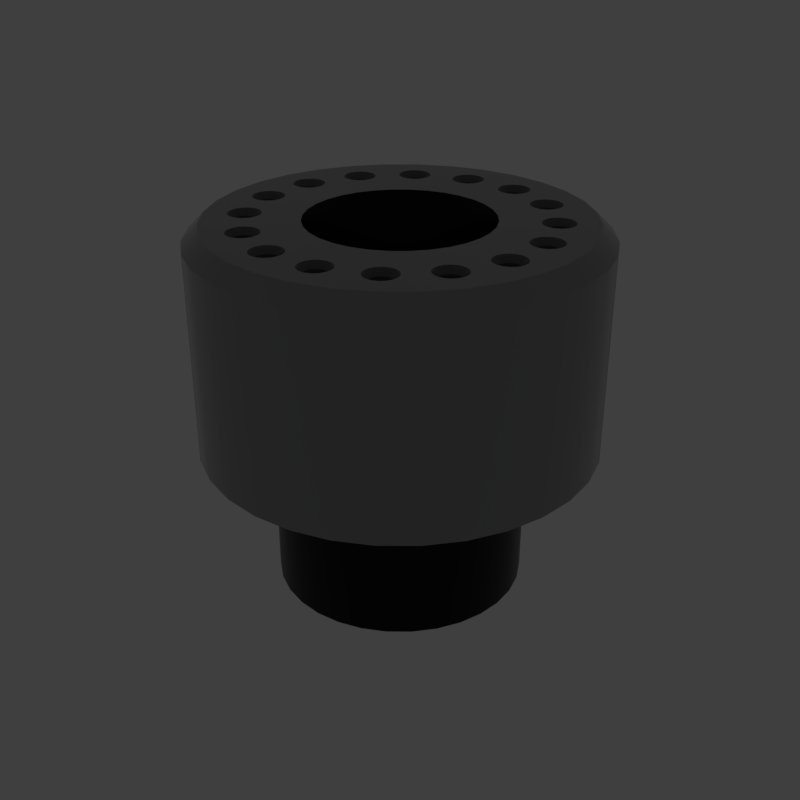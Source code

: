 # Source: basic_ringholes.blend  (saved by Blender 2.79.6; exported with 4.5.12 LTS)
import bpy
from mathutils import Matrix  # noqa: F401  (used for matrix-valued properties, if any)

bpy.ops.wm.read_factory_settings(use_empty=True)
scene = bpy.context.scene
scene.name = 'main'

# ---- collections
col_collection_1 = bpy.data.collections.new('Collection 1'); scene.collection.children.link(col_collection_1)

# ---- materials (node trees are filled in below, after node groups)
mat_prox_alum_001 = bpy.data.materials.new('prox_alum.001')
mat_prox_alum_001.alpha_threshold = 0.0
mat_prox_alum_001.diffuse_color = (0.1933, 0.1933, 0.1933, 1.0)
mat_prox_alum_001.roughness = 0.5
mat_prox_kevlar_001 = bpy.data.materials.new('prox_kevlar.001')
mat_prox_kevlar_001.alpha_threshold = 0.0
mat_prox_kevlar_001.diffuse_color = (0.03737, 0.03737, 0.03737, 1.0)
mat_prox_kevlar_001.roughness = 0.5
mat_prox_easy_spec_001 = bpy.data.materials.new('prox_easy_spec.001')
mat_prox_easy_spec_001.alpha_threshold = 0.0
mat_prox_easy_spec_001.diffuse_color = (0.2791, 0.2791, 0.2791, 1.0)
mat_prox_easy_spec_001.roughness = 0.5
mat_prox_soap_001 = bpy.data.materials.new('prox_soap.001')
mat_prox_soap_001.alpha_threshold = 0.0
mat_prox_soap_001.diffuse_color = (0.8, 0.5447, 0.3018, 1.0)
mat_prox_soap_001.roughness = 0.5
mat_prox_emission_001 = bpy.data.materials.new('prox_emission.001')
mat_prox_emission_001.alpha_threshold = 0.0
mat_prox_emission_001.diffuse_color = (0.3973, 0.7023, 0.9681, 1.0)
mat_prox_emission_001.roughness = 0.5

# ---- node groups
ng_auto_smooth = bpy.data.node_groups.new('Auto Smooth', 'GeometryNodeTree')
_s = ng_auto_smooth.interface.new_socket(name='Geometry', in_out='OUTPUT', socket_type='NodeSocketGeometry')
_s = ng_auto_smooth.interface.new_socket(name='Geometry', in_out='INPUT', socket_type='NodeSocketGeometry')
_s = ng_auto_smooth.interface.new_socket(name='Angle', in_out='INPUT', socket_type='NodeSocketFloat')
_s.subtype = 'ANGLE'
_s.min_value = 0.0
_s.max_value = 3.142
ng_auto_smooth.is_modifier = True
_N = ng_auto_smooth.nodes; _L = ng_auto_smooth.links
n0 = _N.new('NodeGroupOutput'); n0.name = 'Group Output'; n0.location = (480, -100)
n1 = _N.new('NodeGroupInput'); n1.name = 'Group Input'; n1.location = (-420, -300)
n2 = _N.new('NodeGroupInput'); n2.name = 'Group Input.001'; n2.location = (-60, -100)
n3 = _N.new('GeometryNodeSetShadeSmooth'); n3.name = 'Set Shade Smooth'; n3.location = (120, -100)
n3.domain = 'EDGE'
n4 = _N.new('GeometryNodeSetShadeSmooth'); n4.name = 'Set Shade Smooth.001'; n4.location = (300, -100)
n5 = _N.new('GeometryNodeInputMeshEdgeAngle'); n5.name = 'Edge Angle'; n5.location = (-420, -220)
n6 = _N.new('GeometryNodeInputEdgeSmooth'); n6.name = 'Is Edge Smooth'; n6.location = (-60, -160)
n7 = _N.new('GeometryNodeInputShadeSmooth'); n7.name = 'Is Face Smooth'; n7.location = (-240, -340)
n8 = _N.new('FunctionNodeBooleanMath'); n8.name = 'Boolean Math'; n8.location = (-60, -220)
n9 = _N.new('FunctionNodeCompare'); n9.name = 'Compare'; n9.location = (-240, -180)
n9.operation = 'LESS_EQUAL'
_L.new(n5.outputs[0], n9.inputs[0])
_L.new(n4.outputs[0], n0.inputs[0])
_L.new(n1.outputs[1], n9.inputs[1])
_L.new(n9.outputs[0], n8.inputs[0])
_L.new(n7.outputs[0], n8.inputs[1])
_L.new(n2.outputs[0], n3.inputs[0])
_L.new(n6.outputs[0], n3.inputs[1])
_L.new(n3.outputs[0], n4.inputs[0])
_L.new(n8.outputs[0], n3.inputs[2])
n0.is_active_output = True

# ---- material node trees
mat_prox_alum_001.use_nodes = True; mat_prox_alum_001.node_tree.nodes.clear()
_N = mat_prox_alum_001.node_tree.nodes; _L = mat_prox_alum_001.node_tree.links
n0 = _N.new('ShaderNodeOutputMaterial'); n0.name = 'Material Output'; n0.location = (300, 300)
n1 = _N.new('ShaderNodeBsdfPrincipled'); n1.name = 'Principled BSDF'; n1.location = (10, 300)
n1.width = 150
n1.subsurface_method = 'BURLEY'
n1.inputs[0].default_value = (0.3217, 0.3217, 0.3217, 1.0)
n1.inputs[1].default_value = 1.0
n1.inputs[2].default_value = 0.1633
n1.inputs[3].default_value = 1.45
n1.inputs[9].default_value = (1.0, 1.0, 1.0)
n1.inputs[13].default_value = 0.119
n1.inputs[15].default_value = 0.7959
n1.inputs[16].default_value = 0.8299
n1.inputs[24].default_value = 0.1605
_L.new(n1.outputs[0], n0.inputs[0])
n0.is_active_output = True
mat_prox_kevlar_001.use_nodes = True; mat_prox_kevlar_001.node_tree.nodes.clear()
_N = mat_prox_kevlar_001.node_tree.nodes; _L = mat_prox_kevlar_001.node_tree.links
n0 = _N.new('ShaderNodeOutputMaterial'); n0.name = 'Material Output'; n0.location = (300, 300)
n1 = _N.new('ShaderNodeBsdfPrincipled'); n1.name = 'Principled BSDF'; n1.location = (10, 300)
n1.width = 150
n1.subsurface_method = 'BURLEY'
n1.inputs[0].default_value = (0.0, 0.0, 0.0, 1.0)
n1.inputs[2].default_value = 0.3401
n1.inputs[3].default_value = 1.45
n1.inputs[9].default_value = (1.0, 1.0, 1.0)
n1.inputs[13].default_value = 0.2143
_L.new(n1.outputs[0], n0.inputs[0])
n0.is_active_output = True
mat_prox_easy_spec_001.use_nodes = True; mat_prox_easy_spec_001.node_tree.nodes.clear()
_N = mat_prox_easy_spec_001.node_tree.nodes; _L = mat_prox_easy_spec_001.node_tree.links
n0 = _N.new('ShaderNodeOutputMaterial'); n0.name = 'Material Output'; n0.location = (300, 300)
n1 = _N.new('ShaderNodeBsdfPrincipled'); n1.name = 'Principled BSDF'; n1.location = (10, 300)
n1.width = 150
n1.subsurface_method = 'BURLEY'
n1.inputs[0].default_value = (0.1372, 0.1372, 0.1372, 1.0)
n1.inputs[2].default_value = 0.2245
n1.inputs[3].default_value = 1.45
n1.inputs[9].default_value = (1.0, 1.0, 1.0)
n1.inputs[13].default_value = 0.09864
n1.inputs[19].default_value = 0.25
_L.new(n1.outputs[0], n0.inputs[0])
n0.is_active_output = True
mat_prox_soap_001.use_nodes = True; mat_prox_soap_001.node_tree.nodes.clear()
_N = mat_prox_soap_001.node_tree.nodes; _L = mat_prox_soap_001.node_tree.links
n0 = _N.new('ShaderNodeOutputMaterial'); n0.name = 'Material Output'; n0.location = (300, 300)
n1 = _N.new('ShaderNodeLayerWeight'); n1.name = 'Layer Weight'; n1.location = (-554, 262)
n2 = _N.new('ShaderNodeValToRGB'); n2.name = 'ColorRamp'; n2.location = (-400, 254)
n2.color_ramp.interpolation = 'B_SPLINE'
while len(n2.color_ramp.elements) > 1: n2.color_ramp.elements.remove(n2.color_ramp.elements[-1])
n2.color_ramp.elements[0].position = 0.0; n2.color_ramp.elements[0].color = (1.0, 0.0, 0.2363, 1.0)
_e = n2.color_ramp.elements.new(0.1477); _e.color = (0.0, 0.1135, 0.6103, 1.0)
_e = n2.color_ramp.elements.new(0.2773); _e.color = (0.2081, 0.332, 0.6265, 1.0)
_e = n2.color_ramp.elements.new(0.5); _e.color = (0.5089, 0.1741, 0.6181, 1.0)
_e = n2.color_ramp.elements.new(0.6818); _e.color = (0.7544, 0.04821, 0.0, 1.0)
_e = n2.color_ramp.elements.new(0.8511); _e.color = (0.336, 0.5043, 0.1917, 1.0)
_e = n2.color_ramp.elements.new(1.0); _e.color = (0.01772, 0.3483, 1.0, 1.0)
n3 = _N.new('ShaderNodeMix'); n3.name = 'Mix'; n3.location = (-80, 218)
n3.data_type = 'RGBA'
n3.inputs[0].default_value = 0.7909
n4 = _N.new('ShaderNodeBsdfPrincipled'); n4.name = 'Principled BSDF.001'; n4.location = (140, 300)
n4.width = 150
n4.subsurface_method = 'BURLEY'
n4.inputs[2].default_value = 0.0
n4.inputs[3].default_value = 1.45
n4.inputs[9].default_value = (1.0, 1.0, 1.0)
n4.inputs[18].default_value = 1.0
n4.inputs[19].default_value = 0.25
_L.new(n1.outputs[1], n2.inputs[0])
_L.new(n2.outputs[0], n3.inputs[6])
_L.new(n3.outputs[2], n4.inputs[0])
_L.new(n4.outputs[0], n0.inputs[0])
n0.is_active_output = True
mat_prox_emission_001.use_nodes = True; mat_prox_emission_001.node_tree.nodes.clear()
_N = mat_prox_emission_001.node_tree.nodes; _L = mat_prox_emission_001.node_tree.links
n0 = _N.new('ShaderNodeOutputMaterial'); n0.name = 'Material Output'; n0.location = (446, 300)
n1 = _N.new('ShaderNodeEmission'); n1.name = 'Emission'; n1.location = (156, 300)
n1.inputs[1].default_value = 4.0
n2 = _N.new('ShaderNodeLayerWeight'); n2.name = 'Layer Weight'; n2.location = (-631, 360)
n3 = _N.new('ShaderNodeValToRGB'); n3.name = 'ColorRamp'; n3.location = (-450, 370)
n3.color_ramp.interpolation = 'B_SPLINE'
while len(n3.color_ramp.elements) > 1: n3.color_ramp.elements.remove(n3.color_ramp.elements[-1])
n3.color_ramp.elements[0].position = 0.1864; n3.color_ramp.elements[0].color = (1.0, 0.02556, 0.0, 1.0)
_e = n3.color_ramp.elements.new(0.8045); _e.color = (1.0, 0.2244, 0.007333, 1.0)
_e = n3.color_ramp.elements.new(0.9909); _e.color = (1.0, 1.0, 1.0, 1.0)
n4 = _N.new('ShaderNodeMix'); n4.name = 'Mix'; n4.location = (-92, 333)
n4.data_type = 'RGBA'
n4.blend_type = 'COLOR'
n4.inputs[0].default_value = 0.8273
_L.new(n2.outputs[1], n3.inputs[0])
_L.new(n1.outputs[0], n0.inputs[0])
_L.new(n4.outputs[2], n1.inputs[0])
_L.new(n3.outputs[0], n4.inputs[7])
n0.is_active_output = True

# ---- world
world_world = bpy.data.worlds.new('World'); scene.world = world_world
world_world.use_nodes = True; world_world.node_tree.nodes.clear()
_N = world_world.node_tree.nodes; _L = world_world.node_tree.links
n0 = _N.new('ShaderNodeOutputWorld'); n0.name = 'World Output'; n0.location = (300, 300)
n1 = _N.new('ShaderNodeBackground'); n1.name = 'Background'; n1.location = (10, 300)
n1.inputs[0].default_value = (0.05, 0.05, 0.05, 1.0)
_L.new(n1.outputs[0], n0.inputs[0])
n0.is_active_output = True
world_world.use_sun_shadow = False
world_world.sun_shadow_jitter_overblur = 0.0

# ---- meshes
me_basic_ringholes = bpy.data.meshes.new('basic_ringholes')
me_basic_ringholes.from_pydata([(0.0, 0.327, 0.0), (-0.0638, 0.3207, 0.0), (-0.1251, 0.3021, 0.0), (-0.1817, 0.2719, 0.0), (-0.2312, 0.2312, 0.0), (-0.2719, 0.1817, 0.0), (-0.3021, 0.1251, 0.0), (-0.3207, 0.0638, 0.0), (-0.327, 2.469e-08, 0.0), (-0.3207, -0.0638, 0.0), (-0.3021, -0.1251, 0.0), (-0.2719, -0.1817, 0.0), (-0.2312, -0.2312, 0.0), (-0.1817, -0.2719, 0.0), (-0.1251, -0.3021, 0.0), (-0.0638, -0.3207, 0.0), (1.066e-07, -0.327, 0.0), (0.0638, -0.3207, 0.0), (0.1251, -0.3021, 0.0), (0.1817, -0.2719, 0.0), (0.2312, -0.2312, 0.0), (0.2719, -0.1817, 0.0), (0.3021, -0.1251, 0.0), (0.3207, -0.0638, 0.0), (0.327, 3.158e-07, 0.0), (0.3207, 0.0638, 0.0), (0.3021, 0.1251, 0.0), (0.2719, 0.1817, 0.0), (0.2312, 0.2312, 0.0), (0.1817, 0.2719, 0.0), (0.1251, 0.3021, 0.0), (0.0638, 0.3207, 0.0), (-2.101e-08, 0.1479, 0.3663), (-0.02886, 0.1451, 0.3663), (-0.05662, 0.1367, 0.3663), (-0.08219, 0.123, 0.3663), (-0.1046, 0.1046, 0.3663), (-0.123, 0.08219, 0.3663), (-0.1367, 0.05662, 0.3663), (-0.1451, 0.02886, 0.3663), (-0.1479, 6.675e-08, 0.3663), (-0.1451, -0.02886, 0.3663), (-0.1367, -0.05662, 0.3663), (-0.123, -0.08219, 0.3663), (-0.1046, -0.1046, 0.3663), (-0.08219, -0.123, 0.3663), (-0.05662, -0.1367, 0.3663), (-0.02886, -0.1451, 0.3663), (2.719e-08, -0.1479, 0.3663), (0.02886, -0.1451, 0.3663), (0.05662, -0.1367, 0.3663), (0.08219, -0.123, 0.3663), (0.1046, -0.1046, 0.3663), (0.123, -0.08219, 0.3663), (0.1367, -0.05662, 0.3663), (0.1451, -0.02886, 0.3663), (0.1479, 1.984e-07, 0.3663), (0.1451, 0.02886, 0.3663), (0.1367, 0.05662, 0.3663), (0.123, 0.08219, 0.3663), (0.1046, 0.1046, 0.3663), (0.08219, 0.123, 0.3663), (0.05662, 0.1367, 0.3663), (0.02886, 0.1451, 0.3663), (-1.424e-08, 0.2071, 0.0), (-0.0404, 0.2031, 0.0), (-0.07924, 0.1913, 0.0), (-0.115, 0.1722, 0.0), (-0.1464, 0.1464, 0.0), (-0.1722, 0.115, 0.0), (-0.1913, 0.07924, 0.0), (-0.2031, 0.0404, 0.0), (-0.2071, 4.981e-08, 0.0), (-0.2031, -0.0404, 0.0), (-0.1913, -0.07924, 0.0), (-0.1722, -0.115, 0.0), (-0.1464, -0.1464, 0.0), (-0.115, -0.1722, 0.0), (-0.07924, -0.1913, 0.0), (-0.0404, -0.2031, 0.0), (5.323e-08, -0.2071, 0.0), (0.0404, -0.2031, 0.0), (0.07924, -0.1913, 0.0), (0.115, -0.1722, 0.0), (0.1464, -0.1464, 0.0), (0.1722, -0.115, 0.0), (0.1913, -0.07924, 0.0), (0.2031, -0.0404, 0.0), (0.2071, 2.341e-07, 0.0), (0.2031, 0.0404, 0.0), (0.1913, 0.07924, 0.0), (0.1722, 0.115, 0.0), (0.1464, 0.1464, 0.0), (0.115, 0.1722, 0.0), (0.07924, 0.1913, 0.0), (0.0404, 0.2031, 0.0), (-1.424e-08, 0.2071, -0.2457), (-0.0404, 0.2031, -0.2457), (-0.07924, 0.1913, -0.2457), (-0.115, 0.1722, -0.2457), (-0.1464, 0.1464, -0.2457), (-0.1722, 0.115, -0.2457), (-0.1913, 0.07924, -0.2457), (-0.2031, 0.0404, -0.2457), (-0.2071, 4.981e-08, -0.2457), (-0.2031, -0.0404, -0.2457), (-0.1913, -0.07924, -0.2457), (-0.1722, -0.115, -0.2457), (-0.1464, -0.1464, -0.2457), (-0.115, -0.1722, -0.2457), (-0.07924, -0.1913, -0.2457), (-0.0404, -0.2031, -0.2457), (5.323e-08, -0.2071, -0.2457), (0.0404, -0.2031, -0.2457), (0.07924, -0.1913, -0.2457), (0.115, -0.1722, -0.2457), (0.1464, -0.1464, -0.2457), (0.1722, -0.115, -0.2457), (0.1913, -0.07924, -0.2457), (0.2031, -0.0404, -0.2457), (0.2071, 2.341e-07, -0.2457), (0.2031, 0.0404, -0.2457), (0.1913, 0.07924, -0.2457), (0.1722, 0.115, -0.2457), (0.1464, 0.1464, -0.2457), (0.115, 0.1722, -0.2457), (0.07924, 0.1913, -0.2457), (0.0404, 0.2031, -0.2457), (-2.474e-08, 0.1112, 0.2657), (-0.02169, 0.109, 0.2657), (-0.04254, 0.1027, 0.2657), (-0.06176, 0.09243, 0.2657), (-0.07861, 0.07861, 0.2657), (-0.09243, 0.06176, 0.2657), (-0.1027, 0.04254, 0.2657), (-0.109, 0.02169, 0.2657), (-0.1112, 7.622e-08, 0.2657), (-0.109, -0.02169, 0.2657), (-0.1027, -0.04254, 0.2657), (-0.09243, -0.06176, 0.2657), (-0.07861, -0.07861, 0.2657), (-0.06176, -0.09243, 0.2657), (-0.04254, -0.1027, 0.2657), (-0.02169, -0.109, 0.2657), (1.148e-08, -0.1112, 0.2657), (0.02169, -0.109, 0.2657), (0.04254, -0.1027, 0.2657), (0.06176, -0.09243, 0.2657), (0.07861, -0.07861, 0.2657), (0.09243, -0.06176, 0.2657), (0.1027, -0.04254, 0.2657), (0.109, -0.02169, 0.2657), (0.1112, 1.752e-07, 0.2657), (0.109, 0.02169, 0.2657), (0.1027, 0.04254, 0.2657), (0.09243, 0.06176, 0.2657), (0.07861, 0.07861, 0.2657), (0.06176, 0.09243, 0.2657), (0.04254, 0.1027, 0.2657), (0.02169, 0.109, 0.2657), (-2.698e-08, 0.07649, 0.2657), (-0.01492, 0.07502, 0.2657), (-0.02927, 0.07067, 0.2657), (-0.0425, 0.0636, 0.2657), (-0.05409, 0.05409, 0.2657), (-0.0636, 0.0425, 0.2657), (-0.07067, 0.02927, 0.2657), (-0.07502, 0.01492, 0.2657), (-0.07649, 8.49e-08, 0.2657), (-0.07502, -0.01492, 0.2657), (-0.07067, -0.02927, 0.2657), (-0.0636, -0.0425, 0.2657), (-0.05409, -0.05409, 0.2657), (-0.0425, -0.0636, 0.2657), (-0.02927, -0.07067, 0.2657), (-0.01492, -0.07502, 0.2657), (-2.058e-09, -0.07649, 0.2657), (0.01492, -0.07502, 0.2657), (0.02927, -0.07067, 0.2657), (0.0425, -0.0636, 0.2657), (0.05409, -0.05409, 0.2657), (0.0636, -0.04249, 0.2657), (0.07067, -0.02927, 0.2657), (0.07502, -0.01492, 0.2657), (0.07649, 1.53e-07, 0.2657), (0.07502, 0.01492, 0.2657), (0.07067, 0.02927, 0.2657), (0.0636, 0.0425, 0.2657), (0.05409, 0.05409, 0.2657), (0.04249, 0.0636, 0.2657), (0.02927, 0.07067, 0.2657), (0.01492, 0.07502, 0.2657), (-0.01455, 0.06982, 0.2657), (-0.02837, 0.06035, 0.2657), (-0.04093, 0.04846, 0.2657), (-0.05176, 0.03459, 0.2657), (-0.06043, 0.01928, 0.2657), (-0.06661, 0.003115, 0.2657), (-0.07007, -0.01328, 0.2657), (0.001341, 0.06588, 0.2657), (-0.0121, 0.05408, 0.2657), (-0.02488, 0.04007, 0.2657), (-0.03651, 0.02439, 0.2657), (-0.04654, 0.007649, 0.2657), (-0.05459, -0.009519, 0.2657), (-0.06035, -0.02645, 0.2657), (0.0176, 0.05913, 0.2657), (0.005368, 0.04524, 0.2657), (-0.006944, 0.02953, 0.2657), (-0.01887, 0.01261, 0.2657), (-0.02994, -0.004886, 0.2657), (-0.03974, -0.02227, 0.2657), (-0.0479, -0.03889, 0.2657), (0.03339, 0.04997, 0.2657), (0.023, 0.03442, 0.2657), (0.01172, 0.01755, 0.2657), (-5.132e-08, 1.045e-07, 0.2657), (-0.01172, -0.01755, 0.2657), (-0.023, -0.03442, 0.2657), (-0.03339, -0.04997, 0.2657), (0.0479, 0.03889, 0.2657), (0.03974, 0.02227, 0.2657), (0.02994, 0.004887, 0.2657), (0.01887, -0.01261, 0.2657), (0.006944, -0.02953, 0.2657), (-0.005368, -0.04524, 0.2657), (-0.0176, -0.05913, 0.2657), (0.06035, 0.02645, 0.2657), (0.05459, 0.009519, 0.2657), (0.04654, -0.007649, 0.2657), (0.03651, -0.02439, 0.2657), (0.02488, -0.04007, 0.2657), (0.0121, -0.05408, 0.2657), (-0.001342, -0.06588, 0.2657), (0.07007, 0.01328, 0.2657), (0.06661, -0.003114, 0.2657), (0.06043, -0.01928, 0.2657), (0.05176, -0.03459, 0.2657), (0.04093, -0.04846, 0.2657), (0.02837, -0.06035, 0.2657), (0.01455, -0.06982, 0.2657), (0.2194, 0.09088, 0.3663), (0.1214, -0.2131, 0.3555), (0.116, -0.2079, 0.3555), (-0.09088, -0.2194, 0.3663), (-1.051e-08, 0.2375, 0.3663), (0.1131, -0.2011, 0.3555), (0.1679, 0.1679, 0.3663), (0.1129, -0.1937, 0.3555), (-0.09088, 0.2194, 0.3663), (0.1156, -0.1868, 0.3555), (6.687e-08, -0.2375, 0.3663), (0.1208, -0.1814, 0.3555), (0.09088, 0.2194, 0.3663), (0.1276, -0.1784, 0.3555), (-0.1679, 0.1679, 0.3663), (0.135, -0.1783, 0.3555), (0.09088, -0.2194, 0.3663), (0.142, -0.181, 0.3555), (0.1473, -0.1862, 0.3555), (-0.2194, 0.09088, 0.3663), (0.1679, -0.1679, 0.3663), (0.1503, -0.193, 0.3555), (0.1283, -0.2158, 0.3555), (-0.2375, 4.572e-08, 0.3663), (0.2194, -0.09088, 0.3663), (0.1504, -0.2004, 0.3555), (0.1477, -0.2073, 0.3555), (-0.2194, -0.09088, 0.3663), (0.2375, 2.571e-07, 0.3663), (0.1425, -0.2127, 0.3555), (0.1357, -0.2157, 0.3555), (-0.1679, -0.1679, 0.3663), (0.2187, 0.1469, 0.3663), (0.1819, 0.1533, 0.3663), (0.1754, 0.1165, 0.3663), (0.2123, 0.11, 0.3663), (0.2113, 0.154, 0.3663), (0.2016, 0.1577, 0.3663), (0.2229, 0.1374, 0.3663), (-0.1938, 0.1504, 0.3555), (-0.1868, 0.1477, 0.3555), (-0.1783, 0.1284, 0.3555), (0.1747, 0.1459, 0.3663), (0.171, 0.1362, 0.3663), (0.1913, 0.1575, 0.3663), (-0.1785, 0.1358, 0.3555), (-0.1861, 0.1161, 0.3555), (0.1828, 0.1093, 0.3663), (0.1925, 0.1056, 0.3663), (0.1712, 0.1259, 0.3663), (-0.2003, 0.1129, 0.3555), (-0.1929, 0.1131, 0.3555), (0.2194, 0.1175, 0.3663), (0.2231, 0.1271, 0.3663), (0.2028, 0.1058, 0.3663), (-0.181, 0.1214, 0.3555), (-0.1815, 0.1426, 0.3555), (-0.1174, -0.1748, 0.3663), (-0.154, -0.1828, 0.3663), (-0.146, -0.2193, 0.3663), (-0.1094, -0.2114, 0.3663), (-0.127, -0.171, 0.3663), (-0.1373, -0.1712, 0.3663), (-0.1099, -0.1819, 0.3663), (-0.2073, 0.1156, 0.3555), (-0.2126, 0.1207, 0.3555), (-0.2158, 0.135, 0.3555), (-0.1577, -0.1924, 0.3663), (-0.1575, -0.2027, 0.3663), (-0.1468, -0.1753, 0.3663), (-0.2156, 0.1275, 0.3555), (-0.208, 0.1473, 0.3555), (-0.1363, -0.2231, 0.3663), (-0.126, -0.2229, 0.3663), (-0.1534, -0.2122, 0.3663), (0.06498, 0.2291, 0.3555), (0.06485, 0.2365, 0.3555), (-0.1056, -0.2017, 0.3663), (-0.1058, -0.1914, 0.3663), (-0.1166, -0.2188, 0.3663), (-0.2131, 0.1419, 0.3555), (-0.2012, 0.1503, 0.3555), (-0.05199, 0.2583, 0.3663), (-0.07208, 0.2267, 0.3663), (-0.04049, 0.2066, 0.3663), (-0.02039, 0.2382, 0.3663), (-0.06144, 0.2541, 0.3663), (-0.06857, 0.2466, 0.3663), (-0.04166, 0.2585, 0.3663), (0.06227, 0.2222, 0.3555), (0.05711, 0.2168, 0.3555), (0.03595, 0.2164, 0.3555), (-0.06791, 0.2172, 0.3663), (-0.06044, 0.2101, 0.3663), (-0.07231, 0.237, 0.3663), (0.04287, 0.2137, 0.3555), (0.02762, 0.2284, 0.3555), (-0.03103, 0.2108, 0.3663), (-0.0239, 0.2182, 0.3663), (-0.05081, 0.2064, 0.3663), (0.0302, 0.2427, 0.3555), (0.02749, 0.2358, 0.3555), (-0.02456, 0.2476, 0.3663), (-0.03203, 0.2548, 0.3663), (-0.02016, 0.2279, 0.3663), (0.0306, 0.2216, 0.3555), (0.0503, 0.2138, 0.3555), (-0.05081, -0.2585, 0.3663), (-0.02016, -0.237, 0.3663), (-0.04166, -0.2064, 0.3663), (-0.07231, -0.2279, 0.3663), (-0.04049, -0.2583, 0.3663), (-0.03103, -0.2541, 0.3663), (-0.06044, -0.2548, 0.3663), (0.06187, 0.2433, 0.3555), (0.03536, 0.2481, 0.3555), (0.05652, 0.2485, 0.3555), (-0.02039, -0.2267, 0.3663), (-0.02456, -0.2172, 0.3663), (-0.0239, -0.2466, 0.3663), (0.0496, 0.2512, 0.3555), (0.02749, -0.2358, 0.3555), (-0.05199, -0.2066, 0.3663), (-0.06144, -0.2108, 0.3663), (-0.03203, -0.2101, 0.3663), (0.0306, -0.2216, 0.3555), (0.02763, -0.2284, 0.3555), (-0.07208, -0.2382, 0.3663), (-0.06791, -0.2476, 0.3663), (-0.06857, -0.2182, 0.3663), (0.0302, -0.2427, 0.3555), (0.04217, 0.2511, 0.3555), (0.1459, 0.2194, 0.3663), (0.1093, 0.2113, 0.3663), (0.1175, 0.1747, 0.3663), (0.154, 0.1828, 0.3663), (0.1362, 0.2231, 0.3663), (0.1259, 0.2229, 0.3663), (0.1533, 0.2123, 0.3663), (0.03595, -0.2164, 0.3555), (0.04287, -0.2137, 0.3555), (0.06227, -0.2222, 0.3555), (0.1056, 0.2016, 0.3663), (0.1058, 0.1913, 0.3663), (0.1165, 0.2187, 0.3663), (0.05711, -0.2168, 0.3555), (0.06485, -0.2365, 0.3555), (0.1271, 0.171, 0.3663), (0.1374, 0.1712, 0.3663), (0.11, 0.1819, 0.3663), (0.06187, -0.2433, 0.3555), (0.03536, -0.2481, 0.3555), (0.1577, 0.1925, 0.3663), (0.1575, 0.2028, 0.3663), (0.1469, 0.1754, 0.3663), (0.06498, -0.2291, 0.3555), (0.0503, -0.2138, 0.3555), (-0.1469, 0.2187, 0.3663), (-0.1533, 0.1819, 0.3663), (-0.1165, 0.1754, 0.3663), (-0.11, 0.2123, 0.3663), (-0.154, 0.2113, 0.3663), (-0.1577, 0.2016, 0.3663), (-0.1374, 0.2229, 0.3663), (0.05652, -0.2485, 0.3555), (0.0496, -0.2512, 0.3555), (-0.1161, 0.208, 0.3555), (-0.1459, 0.1747, 0.3663), (-0.1362, 0.171, 0.3663), (-0.1575, 0.1913, 0.3663), (-0.1214, 0.2131, 0.3555), (-0.1129, 0.1938, 0.3555), (-0.1093, 0.1828, 0.3663), (-0.1056, 0.1925, 0.3663), (-0.1259, 0.1712, 0.3663), (-0.1207, 0.1815, 0.3555), (-0.1156, 0.1868, 0.3555), (-0.1175, 0.2194, 0.3663), (-0.1271, 0.2231, 0.3663), (-0.1058, 0.2028, 0.3663), (-0.1131, 0.2012, 0.3555), (0.04217, -0.2511, 0.3555), (0.05092, -0.2585, 0.3663), (0.07229, -0.2278, 0.3663), (0.04156, -0.2064, 0.3663), (0.02018, -0.2371, 0.3663), (0.06053, -0.2547, 0.3663), (0.06797, -0.2476, 0.3663), (0.04059, -0.2583, 0.3663), (-0.1275, 0.1785, 0.3555), (-0.135, 0.1783, 0.3555), (-0.1503, 0.1929, 0.3555), (0.06852, -0.2181, 0.3663), (0.06135, -0.2107, 0.3663), (0.0721, -0.2381, 0.3663), (-0.1473, 0.1861, 0.3555), (-0.1504, 0.2003, 0.3555), (0.03194, -0.2102, 0.3663), (0.0245, -0.2173, 0.3663), (0.05188, -0.2066, 0.3663), (-0.1426, 0.2126, 0.3555), (-0.1477, 0.2073, 0.3555), (0.02395, -0.2467, 0.3663), (0.03112, -0.2542, 0.3663), (0.02037, -0.2268, 0.3663), (-0.1284, 0.2158, 0.3555), (-0.1419, 0.181, 0.3555), (0.05092, 0.2585, 0.3663), (0.02018, 0.2371, 0.3663), (0.04155, 0.2064, 0.3663), (0.07229, 0.2278, 0.3663), (0.04059, 0.2583, 0.3663), (0.03112, 0.2542, 0.3663), (0.06053, 0.2547, 0.3663), (-0.1358, 0.2156, 0.3555), (0.1504, 0.1938, 0.3555), (0.1358, 0.1785, 0.3555), (0.02037, 0.2268, 0.3663), (0.0245, 0.2173, 0.3663), (0.02395, 0.2467, 0.3663), (0.1426, 0.1815, 0.3555), (0.1214, 0.181, 0.3555), (0.05188, 0.2066, 0.3663), (0.06135, 0.2107, 0.3663), (0.03194, 0.2102, 0.3663), (0.1131, 0.1929, 0.3555), (0.1161, 0.1861, 0.3555), (0.0721, 0.2381, 0.3663), (0.06797, 0.2476, 0.3663), (0.06852, 0.2181, 0.3663), (0.1284, 0.1783, 0.3555), (0.1477, 0.1868, 0.3555), (-0.2194, 0.1459, 0.3663), (-0.2113, 0.1093, 0.3663), (-0.1747, 0.1175, 0.3663), (-0.1828, 0.154, 0.3663), (-0.2231, 0.1362, 0.3663), (-0.2229, 0.1259, 0.3663), (-0.2123, 0.1533, 0.3663), (0.1129, 0.2003, 0.3555), (0.1156, 0.2073, 0.3555), (0.1275, 0.2156, 0.3555), (-0.2016, 0.1056, 0.3663), (-0.1913, 0.1058, 0.3663), (-0.2187, 0.1165, 0.3663), (0.1503, 0.2012, 0.3555), (0.1419, 0.2131, 0.3555), (-0.171, 0.1271, 0.3663), (-0.1712, 0.1374, 0.3663), (-0.1819, 0.11, 0.3663), (-0.06483, -0.2366, 0.3555), (0.1473, 0.208, 0.3555), (-0.1925, 0.1577, 0.3663), (-0.2028, 0.1575, 0.3663), (-0.1754, 0.1469, 0.3663), (0.135, 0.2158, 0.3555), (0.1207, 0.2126, 0.3555), (0.1468, -0.2188, 0.3663), (0.1534, -0.1819, 0.3663), (0.1166, -0.1753, 0.3663), (0.1099, -0.2122, 0.3663), (0.154, -0.2113, 0.3663), (0.1577, -0.2017, 0.3663), (0.1373, -0.2229, 0.3663), (-0.065, -0.2291, 0.3555), (-0.06231, -0.2222, 0.3555), (-0.04294, -0.2137, 0.3555), (0.146, -0.1748, 0.3663), (0.1363, -0.171, 0.3663), (0.1575, -0.1914, 0.3663), (-0.05037, -0.2138, 0.3555), (-0.03064, -0.2215, 0.3555), (0.1094, -0.1828, 0.3663), (0.1056, -0.1924, 0.3663), (0.126, -0.1712, 0.3663), (-0.02747, -0.2357, 0.3555), (-0.02764, -0.2283, 0.3555), (0.1174, -0.2193, 0.3663), (0.127, -0.2231, 0.3663), (0.1058, -0.2027, 0.3663), (-0.03601, -0.2164, 0.3555), (-0.05717, -0.2168, 0.3555), (-0.2583, 0.05199, 0.3663), (-0.2382, 0.02039, 0.3663), (-0.2066, 0.04049, 0.3663), (-0.2267, 0.07208, 0.3663), (-0.2585, 0.04166, 0.3663), (-0.2548, 0.03203, 0.3663), (-0.2541, 0.06144, 0.3663), (-0.03016, -0.2427, 0.3555), (-0.06183, -0.2434, 0.3555), (-0.04953, -0.2512, 0.3555), (-0.2279, 0.02016, 0.3663), (-0.2182, 0.0239, 0.3663), (-0.2476, 0.02456, 0.3663), (-0.0421, -0.251, 0.3555), (-0.03064, 0.2434, 0.3555), (-0.2064, 0.05081, 0.3663), (-0.2101, 0.06044, 0.3663), (-0.2108, 0.03103, 0.3663), (-0.02747, 0.2291, 0.3555), (-0.02764, 0.2366, 0.3555), (-0.237, 0.07231, 0.3663), (-0.2466, 0.06857, 0.3663), (-0.2172, 0.06791, 0.3663), (-0.05646, -0.2485, 0.3555), (-0.0353, -0.248, 0.3555), (0.2193, -0.146, 0.3663), (0.2114, -0.1094, 0.3663), (0.1748, -0.1174, 0.3663), (0.1828, -0.1539, 0.3663), (0.2231, -0.1363, 0.3663), (0.2229, -0.126, 0.3663), (0.2122, -0.1534, 0.3663), (-0.03016, 0.2222, 0.3555), (-0.0353, 0.2168, 0.3555), (-0.05646, 0.2164, 0.3555), (0.2017, -0.1056, 0.3663), (0.1914, -0.1058, 0.3663), (0.2188, -0.1166, 0.3663), (-0.04953, 0.2137, 0.3555), (-0.06483, 0.2283, 0.3555), (0.171, -0.127, 0.3663), (0.1712, -0.1373, 0.3663), (0.1819, -0.1099, 0.3663), (-0.03601, 0.2485, 0.3555), (-0.065, 0.2357, 0.3555), (0.1924, -0.1577, 0.3663), (0.2027, -0.1575, 0.3663), (0.1753, -0.1468, 0.3663), (-0.06183, 0.2215, 0.3555), (-0.0421, 0.2138, 0.3555), (-0.2585, -0.05081, 0.3663), (-0.2279, -0.07231, 0.3663), (-0.2064, -0.04166, 0.3663), (-0.237, -0.02016, 0.3663), (-0.2548, -0.06044, 0.3663), (-0.2476, -0.06791, 0.3663), (-0.2583, -0.04049, 0.3663), (-0.06231, 0.2427, 0.3555), (-0.05717, 0.248, 0.3555), (-0.1129, -0.2004, 0.3555), (-0.2182, -0.06857, 0.3663), (-0.2108, -0.06144, 0.3663), (-0.2382, -0.07208, 0.3663), (-0.04294, 0.2512, 0.3555), (-0.1208, -0.2127, 0.3555), (-0.2101, -0.03203, 0.3663), (-0.2172, -0.02456, 0.3663), (-0.2066, -0.05199, 0.3663), (-0.135, -0.2158, 0.3555), (-0.1276, -0.2157, 0.3555), (-0.2466, -0.0239, 0.3663), (-0.2541, -0.03103, 0.3663), (-0.2267, -0.02039, 0.3663), (-0.1156, -0.2073, 0.3555), (-0.05037, 0.251, 0.3555), (0.2585, -0.05092, 0.3663), (0.2371, -0.02018, 0.3663), (0.2064, -0.04155, 0.3663), (0.2278, -0.07229, 0.3663), (0.2583, -0.04059, 0.3663), (0.2542, -0.03112, 0.3663), (0.2547, -0.06053, 0.3663), (-0.142, -0.2131, 0.3555), (-0.1473, -0.2079, 0.3555), (-0.1477, -0.1868, 0.3555), (0.2268, -0.02037, 0.3663), (0.2173, -0.0245, 0.3663), (0.2467, -0.02395, 0.3663), (-0.1504, -0.1937, 0.3555), (-0.1131, -0.193, 0.3555), (0.2066, -0.05188, 0.3663), (0.2107, -0.06135, 0.3663), (0.2102, -0.03194, 0.3663), (-0.1283, -0.1783, 0.3555), (-0.1357, -0.1784, 0.3555), (0.2381, -0.0721, 0.3663), (0.2476, -0.06797, 0.3663), (0.2181, -0.06852, 0.3663), (-0.1425, -0.1814, 0.3555), (-0.1503, -0.2011, 0.3555), (-0.2188, -0.1468, 0.3663), (-0.1819, -0.1534, 0.3663), (-0.1753, -0.1166, 0.3663), (-0.2122, -0.1099, 0.3663), (-0.2114, -0.154, 0.3663), (-0.2017, -0.1577, 0.3663), (-0.2229, -0.1373, 0.3663), (-0.1214, -0.181, 0.3555), (-0.116, -0.1862, 0.3555), (0.2012, 0.1131, 0.3555), (-0.1748, -0.146, 0.3663), (-0.171, -0.1363, 0.3663), (-0.1914, -0.1575, 0.3663), (0.208, 0.1161, 0.3555), (0.1868, 0.1156, 0.3555), (-0.1828, -0.1094, 0.3663), (-0.1924, -0.1056, 0.3663), (-0.1712, -0.126, 0.3663), (0.1785, 0.1275, 0.3555), (0.1815, 0.1207, 0.3555), (-0.2193, -0.1174, 0.3663), (-0.2231, -0.127, 0.3663), (-0.2027, -0.1058, 0.3663), (0.1938, 0.1129, 0.3555), (0.2131, 0.1214, 0.3555), (0.2583, 0.05188, 0.3663), (0.2268, 0.0721, 0.3663), (0.2066, 0.04059, 0.3663), (0.2381, 0.02037, 0.3663), (0.2542, 0.06135, 0.3663), (0.2467, 0.06852, 0.3663), (0.2585, 0.04156, 0.3663), (0.1783, 0.135, 0.3555), (0.181, 0.1419, 0.3555), (0.2158, 0.1284, 0.3555), (0.2173, 0.06797, 0.3663), (0.2102, 0.06053, 0.3663), (0.2371, 0.07229, 0.3663), (0.1929, 0.1503, 0.3555), (0.2073, 0.1477, 0.3555), (0.2107, 0.03112, 0.3663), (0.2181, 0.02395, 0.3663), (0.2064, 0.05092, 0.3663), (0.2156, 0.1358, 0.3555), (0.2126, 0.1426, 0.3555), (0.2476, 0.0245, 0.3663), (0.2547, 0.03194, 0.3663), (0.2278, 0.02018, 0.3663), (0.2003, 0.1504, 0.3555), (0.1861, 0.1473, 0.3555), (-0.248, 0.05717, 0.3555), (-0.251, 0.05037, 0.3555), (-0.2512, 0.04294, 0.3555), (-0.2485, 0.03601, 0.3555), (-0.2427, 0.06231, 0.3555), (-0.2434, 0.03064, 0.3555), (-0.2366, 0.02764, 0.3555), (-0.2291, 0.02747, 0.3555), (-0.2222, 0.03016, 0.3555), (-0.2168, 0.0353, 0.3555), (-0.2138, 0.0421, 0.3555), (-0.2137, 0.04953, 0.3555), (-0.2164, 0.05646, 0.3555), (-0.2215, 0.06183, 0.3555), (-0.2283, 0.06483, 0.3555), (-0.2357, 0.065, 0.3555), (0.2079, -0.1473, 0.3555), (0.2131, -0.142, 0.3555), (0.2158, -0.135, 0.3555), (0.2157, -0.1276, 0.3555), (0.2011, -0.1503, 0.3555), (0.2127, -0.1208, 0.3555), (0.2073, -0.1156, 0.3555), (0.2004, -0.1129, 0.3555), (0.193, -0.1131, 0.3555), (0.1862, -0.116, 0.3555), (0.181, -0.1214, 0.3555), (0.1783, -0.1283, 0.3555), (0.1784, -0.1357, 0.3555), (0.1814, -0.1425, 0.3555), (0.1868, -0.1477, 0.3555), (0.1937, -0.1504, 0.3555), (-0.251, -0.0421, 0.3555), (-0.2512, -0.04953, 0.3555), (-0.2485, -0.05646, 0.3555), (-0.2434, -0.06183, 0.3555), (-0.248, -0.0353, 0.3555), (-0.2366, -0.06483, 0.3555), (-0.2291, -0.065, 0.3555), (-0.2222, -0.06231, 0.3555), (-0.2168, -0.05717, 0.3555), (-0.2138, -0.05037, 0.3555), (-0.2137, -0.04294, 0.3555), (-0.2164, -0.03601, 0.3555), (-0.2215, -0.03064, 0.3555), (-0.2283, -0.02764, 0.3555), (-0.2357, -0.02747, 0.3555), (-0.2427, -0.03016, 0.3555), (0.2485, -0.05652, 0.3555), (0.2512, -0.0496, 0.3555), (0.2511, -0.04217, 0.3555), (0.2481, -0.03536, 0.3555), (0.2433, -0.06187, 0.3555), (0.2427, -0.0302, 0.3555), (0.2358, -0.02749, 0.3555), (0.2284, -0.02763, 0.3555), (0.2216, -0.0306, 0.3555), (0.2164, -0.03595, 0.3555), (0.2137, -0.04287, 0.3555), (0.2138, -0.0503, 0.3555), (0.2168, -0.05711, 0.3555), (0.2222, -0.06227, 0.3555), (0.2291, -0.06498, 0.3555), (0.2365, -0.06485, 0.3555), (-0.2157, -0.1357, 0.3555), (-0.2127, -0.1425, 0.3555), (-0.2073, -0.1477, 0.3555), (-0.2004, -0.1504, 0.3555), (-0.2158, -0.1283, 0.3555), (-0.193, -0.1503, 0.3555), (-0.1862, -0.1473, 0.3555), (-0.181, -0.142, 0.3555), (-0.1783, -0.135, 0.3555), (-0.1784, -0.1276, 0.3555), (-0.1814, -0.1208, 0.3555), (-0.1868, -0.1156, 0.3555), (-0.1937, -0.1129, 0.3555), (-0.2011, -0.1131, 0.3555), (-0.2079, -0.116, 0.3555), (-0.2131, -0.1214, 0.3555), (0.2512, 0.04287, 0.3555), (0.2511, 0.0503, 0.3555), (0.2481, 0.05711, 0.3555), (0.2427, 0.06227, 0.3555), (0.2485, 0.03595, 0.3555), (0.2358, 0.06498, 0.3555), (0.2284, 0.06485, 0.3555), (0.2216, 0.06187, 0.3555), (0.2164, 0.05652, 0.3555), (0.2137, 0.0496, 0.3555), (0.2138, 0.04217, 0.3555), (0.2168, 0.03536, 0.3555), (0.2222, 0.0302, 0.3555), (0.2291, 0.02749, 0.3555), (0.2365, 0.02763, 0.3555), (0.2433, 0.0306, 0.3555), (0.2222, 0.0302, 0.2806), (0.2291, 0.02749, 0.2806), (0.2365, 0.02763, 0.2806), (0.2433, 0.0306, 0.2806), (0.2284, 0.06485, 0.2806), (0.2216, 0.06187, 0.2806), (0.2164, 0.05652, 0.2806), (0.2137, 0.0496, 0.2806), (0.2168, 0.03536, 0.2806), (0.2511, 0.0503, 0.2806), (0.2481, 0.05711, 0.2806), (0.2512, 0.04287, 0.2806), (0.2485, 0.03595, 0.2806), (0.2427, 0.06227, 0.2806), (0.2358, 0.06498, 0.2806), (0.2138, 0.04217, 0.2806), (-0.1937, -0.1129, 0.2806), (-0.2011, -0.1131, 0.2806), (-0.2131, -0.1214, 0.2806), (-0.2158, -0.1283, 0.2806), (-0.1783, -0.135, 0.2806), (-0.1784, -0.1276, 0.2806), (-0.2079, -0.116, 0.2806), (-0.1814, -0.1208, 0.2806), (-0.1868, -0.1156, 0.2806), (-0.2004, -0.1504, 0.2806), (-0.193, -0.1503, 0.2806), (-0.1862, -0.1473, 0.2806), (-0.181, -0.142, 0.2806), (0.2291, -0.06498, 0.2806), (0.2365, -0.06485, 0.2806), (-0.2157, -0.1357, 0.2806), (-0.2073, -0.1477, 0.2806), (0.2137, -0.04287, 0.2806), (0.2138, -0.0503, 0.2806), (0.2164, -0.03595, 0.2806), (0.2216, -0.0306, 0.2806), (0.2168, -0.05711, 0.2806), (0.2222, -0.06227, 0.2806), (-0.2127, -0.1425, 0.2806), (0.2433, -0.06187, 0.2806), (0.2481, -0.03536, 0.2806), (0.2427, -0.0302, 0.2806), (0.2284, -0.02763, 0.2806), (0.2485, -0.05652, 0.2806), (0.2358, -0.02749, 0.2806), (0.2512, -0.0496, 0.2806), (0.2511, -0.04217, 0.2806), (-0.2215, -0.03064, 0.2806), (-0.2283, -0.02764, 0.2806), (-0.2357, -0.02747, 0.2806), (-0.2427, -0.03016, 0.2806), (-0.2291, -0.065, 0.2806), (-0.2222, -0.06231, 0.2806), (-0.2168, -0.05717, 0.2806), (-0.2138, -0.05037, 0.2806), (-0.2164, -0.03601, 0.2806), (-0.2512, -0.04953, 0.2806), (-0.2485, -0.05646, 0.2806), (-0.251, -0.0421, 0.2806), (-0.248, -0.0353, 0.2806), (-0.2434, -0.06183, 0.2806), (-0.2366, -0.06483, 0.2806), (-0.2137, -0.04294, 0.2806), (0.1784, -0.1357, 0.2806), (0.1814, -0.1425, 0.2806), (0.1937, -0.1504, 0.2806), (0.2011, -0.1503, 0.2806), (0.193, -0.1131, 0.2806), (0.1862, -0.116, 0.2806), (0.1868, -0.1477, 0.2806), (0.181, -0.1214, 0.2806), (0.1783, -0.1283, 0.2806), (0.2157, -0.1276, 0.2806), (0.2127, -0.1208, 0.2806), (0.2073, -0.1156, 0.2806), (0.2004, -0.1129, 0.2806), (-0.2283, 0.06483, 0.2806), (-0.2357, 0.065, 0.2806), (0.2079, -0.1473, 0.2806), (0.2158, -0.135, 0.2806), (-0.2138, 0.0421, 0.2806), (-0.2137, 0.04953, 0.2806), (-0.2168, 0.0353, 0.2806), (-0.2222, 0.03016, 0.2806), (-0.2164, 0.05646, 0.2806), (-0.2215, 0.06183, 0.2806), (0.2131, -0.142, 0.2806), (-0.2427, 0.06231, 0.2806), (-0.2485, 0.03601, 0.2806), (-0.2434, 0.03064, 0.2806), (-0.2291, 0.02747, 0.2806), (-0.248, 0.05717, 0.2806), (-0.2366, 0.02764, 0.2806), (-0.251, 0.05037, 0.2806), (-0.2512, 0.04294, 0.2806), (0.1129, -0.1937, 0.2806), (0.1131, -0.2011, 0.2806), (0.116, -0.2079, 0.2806), (0.1214, -0.2131, 0.2806), (0.1473, -0.1862, 0.2806), (0.142, -0.181, 0.2806), (0.135, -0.1783, 0.2806), (0.1276, -0.1784, 0.2806), (0.1156, -0.1868, 0.2806), (0.1425, -0.2127, 0.2806), (0.1477, -0.2073, 0.2806), (0.1357, -0.2157, 0.2806), (0.1283, -0.2158, 0.2806), (0.1504, -0.2004, 0.2806), (0.1503, -0.193, 0.2806), (0.1208, -0.1814, 0.2806), (-0.1785, 0.1358, 0.2806), (-0.1815, 0.1426, 0.2806), (-0.1938, 0.1504, 0.2806), (-0.2012, 0.1503, 0.2806), (-0.1929, 0.1131, 0.2806), (-0.1861, 0.1161, 0.2806), (-0.1868, 0.1477, 0.2806), (-0.181, 0.1214, 0.2806), (-0.1783, 0.1284, 0.2806), (-0.2156, 0.1275, 0.2806), (-0.2126, 0.1207, 0.2806), (-0.2073, 0.1156, 0.2806), (-0.2003, 0.1129, 0.2806), (0.06498, 0.2291, 0.2806), (0.06485, 0.2365, 0.2806), (-0.208, 0.1473, 0.2806), (-0.2158, 0.135, 0.2806), (0.04287, 0.2137, 0.2806), (0.0503, 0.2138, 0.2806), (0.03595, 0.2164, 0.2806), (0.0306, 0.2216, 0.2806), (0.05711, 0.2168, 0.2806), (0.06227, 0.2222, 0.2806), (-0.2131, 0.1419, 0.2806), (0.06187, 0.2433, 0.2806), (0.03536, 0.2481, 0.2806), (0.0302, 0.2427, 0.2806), (0.02762, 0.2284, 0.2806), (0.05652, 0.2485, 0.2806), (0.02749, 0.2358, 0.2806), (0.0496, 0.2512, 0.2806), (0.04217, 0.2511, 0.2806), (0.0306, -0.2216, 0.2806), (0.02763, -0.2284, 0.2806), (0.02749, -0.2358, 0.2806), (0.0302, -0.2427, 0.2806), (0.06498, -0.2291, 0.2806), (0.06227, -0.2222, 0.2806), (0.05711, -0.2168, 0.2806), (0.0503, -0.2138, 0.2806), (0.03595, -0.2164, 0.2806), (0.0496, -0.2512, 0.2806), (0.05652, -0.2485, 0.2806), (0.04217, -0.2511, 0.2806), (0.03536, -0.2481, 0.2806), (0.06187, -0.2433, 0.2806), (0.06485, -0.2365, 0.2806), (0.04287, -0.2137, 0.2806), (-0.1129, 0.1938, 0.2806), (-0.1131, 0.2012, 0.2806), (-0.1214, 0.2131, 0.2806), (-0.1284, 0.2158, 0.2806), (-0.135, 0.1783, 0.2806), (-0.1275, 0.1785, 0.2806), (-0.1161, 0.208, 0.2806), (-0.1207, 0.1815, 0.2806), (-0.1156, 0.1868, 0.2806), (-0.1504, 0.2003, 0.2806), (-0.1503, 0.1929, 0.2806), (-0.1473, 0.1861, 0.2806), (-0.1419, 0.181, 0.2806), (0.1477, 0.1868, 0.2806), (0.1504, 0.1938, 0.2806), (-0.1358, 0.2156, 0.2806), (-0.1477, 0.2073, 0.2806), (0.1214, 0.181, 0.2806), (0.1284, 0.1783, 0.2806), (0.1161, 0.1861, 0.2806), (0.1131, 0.1929, 0.2806), (0.1358, 0.1785, 0.2806), (0.1426, 0.1815, 0.2806), (-0.1426, 0.2126, 0.2806), (0.1503, 0.2012, 0.2806), (0.1275, 0.2156, 0.2806), (0.1207, 0.2126, 0.2806), (0.1129, 0.2003, 0.2806), (0.1473, 0.208, 0.2806), (0.1156, 0.2073, 0.2806), (0.1419, 0.2131, 0.2806), (0.135, 0.2158, 0.2806), (-0.05717, -0.2168, 0.2806), (-0.06231, -0.2222, 0.2806), (-0.065, -0.2291, 0.2806), (-0.06483, -0.2366, 0.2806), (-0.02747, -0.2357, 0.2806), (-0.02764, -0.2283, 0.2806), (-0.03064, -0.2215, 0.2806), (-0.03601, -0.2164, 0.2806), (-0.05037, -0.2138, 0.2806), (-0.04953, -0.2512, 0.2806), (-0.0421, -0.251, 0.2806), (-0.05646, -0.2485, 0.2806), (-0.06183, -0.2434, 0.2806), (-0.0353, -0.248, 0.2806), (-0.03016, -0.2427, 0.2806), (-0.04294, -0.2137, 0.2806), (-0.03016, 0.2222, 0.2806), (-0.02747, 0.2291, 0.2806), (-0.03064, 0.2434, 0.2806), (-0.03601, 0.2485, 0.2806), (-0.05646, 0.2164, 0.2806), (-0.04953, 0.2137, 0.2806), (-0.02764, 0.2366, 0.2806), (-0.0421, 0.2138, 0.2806), (-0.0353, 0.2168, 0.2806), (-0.06231, 0.2427, 0.2806), (-0.065, 0.2357, 0.2806), (-0.06483, 0.2283, 0.2806), (-0.06183, 0.2215, 0.2806), (-0.1156, -0.2073, 0.2806), (-0.1129, -0.2004, 0.2806), (-0.04294, 0.2512, 0.2806), (-0.05717, 0.248, 0.2806), (-0.142, -0.2131, 0.2806), (-0.135, -0.2158, 0.2806), (-0.1473, -0.2079, 0.2806), (-0.1503, -0.2011, 0.2806), (-0.1276, -0.2157, 0.2806), (-0.1208, -0.2127, 0.2806), (-0.05037, 0.251, 0.2806), (-0.1131, -0.193, 0.2806), (-0.1357, -0.1784, 0.2806), (-0.1425, -0.1814, 0.2806), (-0.1504, -0.1937, 0.2806), (-0.116, -0.1862, 0.2806), (-0.1477, -0.1868, 0.2806), (-0.1214, -0.181, 0.2806), (-0.1283, -0.1783, 0.2806), (0.1938, 0.1129, 0.2806), (0.2012, 0.1131, 0.2806), (0.208, 0.1161, 0.2806), (0.2131, 0.1214, 0.2806), (0.1861, 0.1473, 0.2806), (0.181, 0.1419, 0.2806), (0.1783, 0.135, 0.2806), (0.1785, 0.1275, 0.2806), (0.1868, 0.1156, 0.2806), (0.2126, 0.1426, 0.2806), (0.2073, 0.1477, 0.2806), (0.2156, 0.1358, 0.2806), (0.2158, 0.1284, 0.2806), (0.2003, 0.1504, 0.2806), (0.1929, 0.1503, 0.2806), (0.1815, 0.1207, 0.2806), (-3.092e-09, 0.3007, 0.3663), (0.0, 0.327, 0.3401), (-0.0638, 0.3207, 0.3401), (-0.0589, 0.2949, 0.3663), (-0.1251, 0.3021, 0.3401), (-0.1151, 0.2778, 0.3663), (-0.1817, 0.2719, 0.3401), (-0.1673, 0.2499, 0.3663), (-0.2312, 0.2312, 0.3401), (-0.2127, 0.2127, 0.3663), (-0.2719, 0.1817, 0.3401), (-0.2502, 0.1669, 0.3663), (-0.3021, 0.1251, 0.3401), (-0.2779, 0.1151, 0.3663), (-0.3207, 0.0638, 0.3401), (-0.295, 0.05892, 0.3663), (-0.327, 2.469e-08, 0.3401), (-0.3008, 3.085e-08, 0.3663), (-0.3207, -0.0638, 0.3401), (-0.295, -0.05843, 0.3663), (-0.3021, -0.1251, 0.3401), (-0.2778, -0.1151, 0.3663), (-0.2719, -0.1817, 0.3401), (-0.2499, -0.1672, 0.3663), (-0.2312, -0.2312, 0.3401), (-0.2127, -0.2127, 0.3663), (-0.1817, -0.2719, 0.3401), (-0.1669, -0.2502, 0.3663), (-0.1251, -0.3021, 0.3401), (-0.1151, -0.2779, 0.3663), (-0.0638, -0.3207, 0.3401), (-0.05844, -0.2951, 0.3663), (1.066e-07, -0.327, 0.3401), (9.496e-08, -0.3008, 0.3663), (0.0638, -0.3207, 0.3401), (0.05844, -0.2949, 0.3663), (0.1251, -0.3021, 0.3401), (0.1149, -0.2775, 0.3663), (0.1817, -0.2719, 0.3401), (0.1671, -0.2496, 0.3663), (0.2312, -0.2312, 0.3401), (0.2124, -0.2124, 0.3663), (0.2719, -0.1817, 0.3401), (0.2499, -0.1667, 0.3663), (0.3021, -0.1251, 0.3401), (0.2776, -0.115, 0.3663), (0.3207, -0.0638, 0.3401), (0.2947, -0.05842, 0.3663), (0.327, 3.158e-07, 0.3401), (0.3005, 2.984e-07, 0.3663), (0.3207, 0.0638, 0.3401), (0.2947, 0.05883, 0.3663), (0.3021, 0.1251, 0.3401), (0.2776, 0.115, 0.3663), (0.2719, 0.1817, 0.3401), (0.2498, 0.1672, 0.3663), (0.2312, 0.2312, 0.3401), (0.2125, 0.2125, 0.3663), (0.1817, 0.2719, 0.3401), (0.1668, 0.2501, 0.3663), (0.1251, 0.3021, 0.3401), (0.115, 0.2777, 0.3663), (0.0638, 0.3207, 0.3401), (0.05845, 0.2949, 0.3663)], [], [(0, 1, 1027, 1026), (1064, 1066, 261, 499, 510, 503, 502, 498), (1038, 1040, 523, 529, 544, 543, 526, 260), (1066, 1068, 548, 554, 569, 568, 551, 261), (1040, 1042, 264, 524, 535, 528, 527, 523), (1068, 1070, 265, 549, 560, 553, 552, 548), (1042, 1044, 573, 579, 594, 593, 576, 264), (1070, 1072, 598, 604, 619, 618, 601, 265), (1044, 1046, 268, 574, 585, 578, 577, 573), (1072, 1074, 269, 599, 610, 603, 602, 598), (1046, 1048, 623, 629, 644, 643, 626, 268), (1074, 1076, 648, 654, 669, 668, 651, 269), (1048, 1050, 272, 624, 635, 628, 627, 623), (1076, 1078, 241, 649, 660, 653, 652, 648), (1050, 1052, 300, 315, 309, 308, 299, 272), (1078, 1080, 273, 279, 294, 293, 276, 241), (1052, 1054, 244, 301, 320, 314, 313, 300), (1080, 1082, 247, 274, 285, 278, 277, 273), (1054, 1056, 348, 354, 369, 368, 351, 244), (1088, 1025, 245, 449, 460, 453, 452, 448), (1082, 1084, 373, 379, 394, 393, 376, 247), (1056, 1058, 251, 349, 360, 353, 352, 348), (1030, 1032, 398, 404, 419, 418, 401, 249), (1084, 1086, 253, 374, 385, 378, 377, 373), (1058, 1060, 423, 429, 444, 443, 426, 251), (1032, 1034, 255, 399, 410, 403, 402, 398), (1086, 1088, 448, 454, 469, 468, 451, 253), (1060, 1062, 257, 424, 435, 428, 427, 423), (1034, 1036, 473, 479, 494, 493, 476, 255), (1062, 1064, 498, 504, 519, 518, 501, 257), (1036, 1038, 260, 474, 485, 478, 477, 473), (27, 28, 1081, 1079), (13, 14, 1053, 1051), (1, 2, 1029, 1027), (298, 304, 319, 318, 301, 244, 46, 45), (15, 16, 1057, 1055), (14, 15, 1055, 1053), (29, 30, 1085, 1083), (28, 29, 1083, 1081), (3, 4, 1033, 1031), (2, 3, 1031, 1029), (17, 18, 1061, 1059), (16, 17, 1059, 1057), (1028, 1030, 249, 324, 335, 328, 327, 323), (30, 31, 1087, 1085), (5, 6, 1037, 1035), (4, 5, 1035, 1033), (19, 20, 1065, 1063), (18, 19, 1063, 1061), (6, 7, 1039, 1037), (7, 8, 1041, 1039), (21, 22, 1069, 1067), (20, 21, 1067, 1065), (8, 9, 1043, 1041), (9, 10, 1045, 1043), (23, 24, 1073, 1071), (22, 23, 1071, 1069), (10, 11, 1047, 1045), (11, 12, 1049, 1047), (25, 26, 1077, 1075), (24, 25, 1075, 1073), (327, 328, 580, 581), (12, 13, 1051, 1049), (0, 31, 95, 64), (19, 18, 82, 83), (6, 5, 69, 70), (20, 19, 83, 84), (7, 6, 70, 71), (21, 20, 84, 85), (8, 7, 71, 72), (22, 21, 85, 86), (9, 8, 72, 73), (23, 22, 86, 87), (10, 9, 73, 74), (24, 23, 87, 88), (11, 10, 74, 75), (25, 24, 88, 89), (12, 11, 75, 76), (26, 25, 89, 90), (13, 12, 76, 77), (27, 26, 90, 91), (14, 13, 77, 78), (1, 0, 64, 65), (28, 27, 91, 92), (15, 14, 78, 79), (2, 1, 65, 66), (29, 28, 92, 93), (16, 15, 79, 80), (3, 2, 66, 67), (30, 29, 93, 94), (17, 16, 80, 81), (4, 3, 67, 68), (31, 30, 94, 95), (18, 17, 81, 82), (5, 4, 68, 69), (70, 69, 101, 102), (84, 83, 115, 116), (71, 70, 102, 103), (85, 84, 116, 117), (72, 71, 103, 104), (86, 85, 117, 118), (73, 72, 104, 105), (87, 86, 118, 119), (74, 73, 105, 106), (88, 87, 119, 120), (75, 74, 106, 107), (89, 88, 120, 121), (76, 75, 107, 108), (90, 89, 121, 122), (77, 76, 108, 109), (91, 90, 122, 123), (78, 77, 109, 110), (65, 64, 96, 97), (92, 91, 123, 124), (79, 78, 110, 111), (66, 65, 97, 98), (93, 92, 124, 125), (80, 79, 111, 112), (67, 66, 98, 99), (94, 93, 125, 126), (81, 80, 112, 113), (68, 67, 99, 100), (95, 94, 126, 127), (82, 81, 113, 114), (69, 68, 100, 101), (64, 95, 127, 96), (83, 82, 114, 115), (34, 35, 131, 130), (61, 62, 158, 157), (48, 49, 145, 144), (35, 36, 132, 131), (62, 63, 159, 158), (49, 50, 146, 145), (36, 37, 133, 132), (63, 32, 128, 159), (50, 51, 147, 146), (37, 38, 134, 133), (51, 52, 148, 147), (38, 39, 135, 134), (52, 53, 149, 148), (39, 40, 136, 135), (53, 54, 150, 149), (40, 41, 137, 136), (54, 55, 151, 150), (41, 42, 138, 137), (55, 56, 152, 151), (42, 43, 139, 138), (56, 57, 153, 152), (43, 44, 140, 139), (57, 58, 154, 153), (44, 45, 141, 140), (58, 59, 155, 154), (45, 46, 142, 141), (32, 33, 129, 128), (59, 60, 156, 155), (46, 47, 143, 142), (33, 34, 130, 129), (60, 61, 157, 156), (47, 48, 144, 143), (139, 140, 172, 171), (153, 154, 186, 185), (140, 141, 173, 172), (154, 155, 187, 186), (141, 142, 174, 173), (128, 129, 161, 160), (155, 156, 188, 187), (142, 143, 175, 174), (129, 130, 162, 161), (156, 157, 189, 188), (143, 144, 176, 175), (130, 131, 163, 162), (157, 158, 190, 189), (144, 145, 177, 176), (131, 132, 164, 163), (158, 159, 191, 190), (145, 146, 178, 177), (132, 133, 165, 164), (159, 128, 160, 191), (146, 147, 179, 178), (133, 134, 166, 165), (147, 148, 180, 179), (134, 135, 167, 166), (148, 149, 181, 180), (135, 136, 168, 167), (149, 150, 182, 181), (136, 137, 169, 168), (150, 151, 183, 182), (137, 138, 170, 169), (151, 152, 184, 183), (138, 139, 171, 170), (152, 153, 185, 184), (162, 192, 160, 161), (192, 199, 191, 160), (199, 206, 190, 191), (206, 213, 189, 190), (213, 220, 188, 189), (220, 227, 187, 188), (227, 234, 186, 187), (234, 184, 185, 186), (163, 193, 192, 162), (193, 200, 199, 192), (200, 207, 206, 199), (207, 214, 213, 206), (214, 221, 220, 213), (221, 228, 227, 220), (228, 235, 234, 227), (235, 183, 184, 234), (164, 194, 193, 163), (194, 201, 200, 193), (201, 208, 207, 200), (208, 215, 214, 207), (215, 222, 221, 214), (222, 229, 228, 221), (229, 236, 235, 228), (236, 182, 183, 235), (165, 195, 194, 164), (195, 202, 201, 194), (202, 209, 208, 201), (209, 216, 215, 208), (216, 223, 222, 215), (223, 230, 229, 222), (230, 237, 236, 229), (237, 181, 182, 236), (166, 196, 195, 165), (196, 203, 202, 195), (203, 210, 209, 202), (210, 217, 216, 209), (217, 224, 223, 216), (224, 231, 230, 223), (231, 238, 237, 230), (238, 180, 181, 237), (167, 197, 196, 166), (197, 204, 203, 196), (204, 211, 210, 203), (211, 218, 217, 210), (218, 225, 224, 217), (225, 232, 231, 224), (232, 239, 238, 231), (239, 179, 180, 238), (168, 198, 197, 167), (198, 205, 204, 197), (205, 212, 211, 204), (212, 219, 218, 211), (219, 226, 225, 218), (226, 233, 232, 225), (233, 240, 239, 232), (240, 178, 179, 239), (169, 170, 198, 168), (170, 171, 205, 198), (171, 172, 212, 205), (172, 173, 219, 212), (173, 174, 226, 219), (174, 175, 233, 226), (175, 176, 240, 233), (176, 177, 178, 240), (31, 0, 1026, 1087), (650, 665, 659, 658, 649, 241, 58, 57), (625, 640, 634, 633, 624, 272, 44, 43), (269, 651, 670, 664, 663, 650, 57, 56), (268, 626, 645, 639, 638, 625, 43, 42), (600, 615, 609, 608, 599, 269, 56, 55), (575, 590, 584, 583, 574, 268, 42, 41), (265, 601, 620, 614, 613, 600, 55, 54), (264, 576, 595, 589, 588, 575, 41, 40), (550, 565, 559, 558, 549, 265, 54, 53), (525, 540, 534, 533, 524, 264, 40, 39), (261, 551, 570, 564, 563, 550, 53, 52), (260, 526, 545, 539, 538, 525, 39, 38), (500, 515, 509, 508, 499, 261, 52, 51), (475, 490, 484, 483, 474, 260, 38, 37), (257, 501, 520, 514, 513, 500, 51, 50), (450, 465, 459, 458, 449, 245, 32, 63), (255, 476, 495, 489, 488, 475, 37, 36), (425, 440, 434, 433, 424, 257, 50, 49), (253, 451, 470, 464, 463, 450, 63, 62), (400, 415, 409, 408, 399, 255, 36, 35), (251, 426, 445, 439, 438, 425, 49, 48), (375, 390, 384, 383, 374, 253, 62, 61), (249, 401, 420, 414, 413, 400, 35, 34), (350, 365, 359, 358, 349, 251, 48, 47), (247, 376, 395, 389, 388, 375, 61, 60), (325, 340, 334, 333, 324, 249, 34, 33), (244, 351, 370, 364, 363, 350, 47, 46), (275, 290, 284, 283, 274, 247, 60, 59), (245, 326, 345, 339, 338, 325, 33, 32), (272, 299, 310, 303, 302, 298, 45, 44), (241, 276, 295, 289, 288, 275, 59, 58), (645, 626, 751, 750), (454, 448, 361, 357), (500, 513, 250, 252), (594, 579, 705, 709), (385, 374, 481, 497), (634, 640, 746, 745), (439, 445, 367, 366), (515, 500, 252, 254), (460, 449, 342, 341), (638, 639, 749, 748), (313, 314, 592, 591), (443, 444, 392, 371), (577, 578, 708, 707), (309, 315, 606, 622), (503, 510, 262, 266), (374, 383, 480, 481), (573, 577, 707, 706), (426, 443, 371, 362), (445, 426, 362, 367), (508, 509, 256, 258), (564, 570, 702, 701), (625, 638, 748, 747), (579, 573, 706, 705), (300, 313, 591, 605), (518, 519, 263, 242), (510, 499, 259, 262), (377, 378, 482, 496), (640, 625, 747, 746), (434, 440, 397, 386), (394, 379, 492, 486), (499, 508, 258, 259), (315, 300, 605, 606), (303, 310, 621, 617), (568, 569, 693, 704), (628, 635, 742, 740), (438, 439, 366, 380), (633, 634, 745, 744), (570, 551, 703, 702), (373, 377, 496, 487), (551, 568, 704, 703), (652, 653, 756, 755), (299, 308, 611, 607), (440, 425, 381, 397), (425, 438, 380, 381), (519, 504, 271, 263), (308, 309, 622, 611), (364, 370, 506, 522), (379, 373, 487, 492), (310, 299, 607, 621), (559, 565, 698, 697), (624, 633, 744, 743), (368, 369, 531, 491), (498, 502, 267, 270), (351, 368, 491, 505), (502, 503, 266, 267), (635, 624, 743, 742), (578, 585, 710, 708), (550, 563, 700, 699), (319, 304, 631, 612), (370, 351, 505, 506), (433, 434, 386, 382), (428, 435, 387, 391), (504, 498, 270, 271), (563, 564, 701, 700), (489, 495, 297, 286), (644, 629, 737, 741), (565, 550, 699, 698), (359, 365, 521, 512), (553, 560, 694, 692), (627, 628, 740, 739), (424, 433, 382, 396), (302, 303, 617, 616), (388, 389, 457, 471), (623, 627, 739, 738), (304, 298, 630, 631), (363, 364, 522, 511), (298, 302, 616, 630), (435, 424, 396, 387), (476, 493, 280, 281), (493, 494, 322, 280), (558, 559, 697, 696), (495, 476, 281, 297), (629, 623, 738, 737), (350, 363, 511, 507), (549, 558, 696, 695), (484, 490, 287, 292), (444, 429, 422, 392), (289, 295, 632, 646), (323, 327, 581, 597), (353, 360, 530, 547), (618, 619, 725, 736), (293, 294, 657, 647), (427, 428, 391, 405), (365, 350, 507, 521), (560, 549, 695, 694), (614, 620, 734, 733), (276, 293, 647, 636), (488, 489, 286, 282), (423, 427, 405, 406), (295, 276, 636, 632), (569, 554, 689, 693), (475, 488, 282, 296), (601, 618, 736, 735), (358, 359, 512, 517), (501, 518, 242, 243), (609, 615, 730, 729), (349, 358, 517, 516), (414, 420, 421, 412), (490, 475, 296, 287), (429, 423, 406, 422), (284, 290, 641, 655), (620, 601, 735, 734), (418, 419, 446, 411), (360, 349, 516, 530), (552, 553, 692, 691), (478, 485, 306, 311), (483, 484, 292, 291), (420, 401, 407, 421), (288, 289, 646, 637), (613, 614, 733, 732), (329, 323, 597, 586), (600, 613, 732, 731), (290, 275, 642, 641), (554, 548, 690, 689), (275, 288, 637, 642), (401, 418, 411, 407), (369, 354, 546, 531), (548, 552, 691, 690), (615, 600, 731, 730), (539, 545, 686, 685), (409, 415, 430, 431), (474, 483, 291, 305), (413, 414, 412, 417), (603, 610, 726, 724), (352, 353, 547, 536), (485, 474, 305, 306), (648, 652, 755, 754), (545, 526, 687, 686), (354, 348, 532, 546), (348, 352, 536, 532), (526, 543, 688, 687), (543, 544, 677, 688), (283, 284, 655, 656), (278, 285, 661, 671), (400, 413, 417, 416), (608, 609, 729, 728), (494, 479, 312, 322), (339, 345, 541, 555), (599, 608, 728, 727), (285, 274, 672, 661), (415, 400, 416, 430), (274, 283, 656, 672), (520, 501, 243, 246), (403, 410, 432, 437), (668, 669, 757, 768), (343, 344, 566, 537), (477, 478, 311, 307), (664, 670, 766, 765), (610, 599, 727, 726), (534, 540, 682, 681), (326, 343, 537, 542), (538, 539, 685, 684), (473, 477, 307, 321), (345, 326, 542, 541), (525, 538, 684, 683), (670, 651, 767, 766), (651, 668, 768, 767), (408, 409, 431, 447), (583, 584, 713, 712), (399, 408, 447, 436), (334, 340, 561, 557), (619, 604, 721, 725), (464, 470, 330, 331), (479, 473, 321, 312), (540, 525, 683, 682), (294, 279, 666, 657), (659, 665, 762, 761), (277, 278, 671, 662), (410, 399, 436, 432), (468, 469, 355, 317), (451, 468, 317, 316), (663, 664, 765, 764), (602, 603, 724, 723), (528, 535, 678, 676), (654, 648, 754, 753), (604, 598, 722, 721), (533, 534, 681, 680), (279, 273, 667, 666), (598, 602, 723, 722), (338, 339, 555, 556), (470, 451, 316, 330), (273, 277, 662, 667), (419, 404, 455, 446), (325, 338, 556, 572), (340, 325, 572, 561), (650, 663, 764, 763), (535, 524, 679, 678), (402, 403, 437, 442), (589, 595, 718, 717), (665, 650, 763, 762), (375, 388, 471, 462), (398, 402, 442, 441), (463, 464, 331, 347), (593, 594, 709, 720), (328, 335, 567, 580), (459, 465, 332, 346), (653, 660, 758, 756), (524, 533, 680, 679), (333, 334, 557, 571), (576, 593, 720, 719), (404, 398, 441, 455), (595, 576, 719, 718), (324, 333, 571, 562), (465, 450, 336, 332), (658, 659, 761, 760), (450, 463, 347, 336), (469, 454, 357, 355), (527, 528, 676, 675), (393, 394, 486, 456), (584, 590, 714, 713), (335, 324, 562, 567), (544, 529, 673, 677), (649, 658, 760, 759), (389, 395, 461, 457), (453, 460, 341, 356), (660, 649, 759, 758), (588, 589, 717, 716), (376, 393, 456, 472), (575, 588, 716, 715), (344, 329, 586, 566), (523, 527, 675, 674), (395, 376, 472, 461), (314, 320, 587, 592), (449, 458, 337, 342), (384, 390, 467, 466), (669, 654, 753, 757), (514, 520, 246, 248), (458, 459, 346, 337), (590, 575, 715, 714), (529, 523, 674, 673), (442, 437, 938, 945), (612, 631, 1005, 1001), (416, 417, 937, 936), (717, 718, 818, 817), (266, 262, 879, 878), (611, 622, 997, 1004), (723, 724, 810, 816), (254, 252, 880, 872), (446, 455, 944, 932), (617, 621, 1003, 1002), (721, 722, 815, 813), (472, 456, 943, 942), (726, 727, 814, 811), (252, 250, 873, 880), (432, 436, 940, 939), (582, 612, 1001, 991), (26, 27, 1079, 1077), (383, 384, 466, 480), (626, 643, 752, 751), (320, 301, 596, 587), (448, 452, 372, 361), (301, 318, 582, 596), (513, 514, 248, 250), (378, 385, 497, 482), (643, 644, 741, 752), (585, 574, 711, 710), (452, 453, 356, 372), (318, 319, 612, 582), (574, 583, 712, 711), (509, 515, 254, 256), (639, 645, 750, 749), (390, 375, 462, 467), (808, 801, 794, 795, 796, 797, 789, 790, 792, 793, 785, 786, 791, 787, 788, 800), (778, 779, 782, 783, 773, 774, 775, 776, 784, 777, 769, 770, 771, 772, 781, 780), (815, 816, 810, 811, 814, 812, 805, 804, 802, 803, 806, 807, 798, 799, 809, 813), (826, 827, 830, 831, 821, 822, 823, 824, 832, 825, 817, 818, 819, 820, 829, 828), (922, 923, 926, 927, 917, 918, 919, 920, 928, 921, 913, 914, 915, 916, 925, 924), (911, 912, 906, 907, 910, 908, 901, 900, 898, 899, 902, 903, 894, 895, 905, 909), (856, 849, 842, 843, 844, 845, 837, 838, 840, 841, 833, 834, 839, 835, 836, 848), (863, 864, 858, 859, 862, 860, 853, 852, 850, 851, 854, 855, 846, 847, 857, 861), (1018, 1019, 1022, 1023, 1013, 1014, 1015, 1016, 1024, 1017, 1009, 1010, 1011, 1012, 1021, 1020), (1007, 1008, 1002, 1003, 1006, 1004, 997, 996, 994, 995, 998, 999, 990, 991, 1001, 1005), (1000, 993, 986, 987, 988, 989, 981, 982, 984, 985, 977, 978, 983, 979, 980, 992), (952, 945, 938, 939, 940, 941, 933, 934, 936, 937, 929, 930, 935, 931, 932, 944), (959, 960, 954, 955, 958, 956, 949, 948, 946, 947, 950, 951, 942, 943, 953, 957), (874, 875, 878, 879, 869, 870, 871, 872, 880, 873, 865, 866, 867, 868, 877, 876), (970, 971, 974, 975, 965, 966, 967, 968, 976, 969, 961, 962, 963, 964, 973, 972), (904, 897, 890, 891, 892, 893, 885, 886, 888, 889, 881, 882, 887, 883, 884, 896), (242, 263, 877, 868), (607, 611, 1004, 1006), (719, 720, 820, 819), (258, 256, 871, 870), (718, 719, 819, 818), (621, 607, 1006, 1003), (462, 471, 947, 946), (631, 630, 1007, 1005), (467, 462, 946, 948), (711, 712, 822, 821), (616, 617, 1002, 1008), (286, 297, 882, 881), (713, 714, 824, 823), (646, 632, 1010, 1009), (466, 467, 948, 949), (280, 322, 884, 883), (471, 457, 950, 947), (722, 723, 816, 815), (292, 287, 886, 885), (716, 717, 817, 825), (636, 647, 1012, 1011), (461, 472, 942, 951), (281, 280, 883, 887), (632, 636, 1011, 1010), (441, 442, 945, 952), (297, 281, 887, 882), (706, 707, 827, 826), (672, 656, 1014, 1013), (287, 296, 888, 886), (705, 706, 826, 828), (655, 641, 1016, 1015), (455, 441, 952, 944), (282, 286, 881, 889), (457, 461, 951, 950), (311, 306, 891, 890), (709, 705, 828, 829), (630, 616, 1008, 1007), (707, 708, 830, 827), (637, 646, 1009, 1017), (447, 431, 933, 941), (305, 291, 893, 892), (710, 711, 821, 831), (456, 486, 953, 943), (306, 305, 892, 891), (715, 716, 825, 832), (667, 662, 1019, 1018), (666, 667, 1018, 1020), (316, 317, 895, 894), (482, 497, 955, 954), (322, 312, 896, 884), (714, 715, 832, 824), (657, 666, 1020, 1021), (480, 466, 949, 956), (708, 710, 831, 830), (765, 766, 770, 769), (662, 671, 1022, 1019), (296, 282, 889, 888), (486, 492, 957, 953), (307, 311, 890, 897), (720, 709, 829, 820), (661, 672, 1013, 1023), (481, 480, 956, 958), (767, 768, 772, 771), (642, 637, 1017, 1024), (712, 713, 823, 822), (766, 767, 771, 770), (497, 481, 958, 955), (336, 347, 899, 898), (492, 487, 959, 957), (332, 336, 898, 900), (759, 760, 774, 773), (641, 642, 1024, 1016), (496, 482, 954, 960), (701, 702, 834, 833), (761, 762, 776, 775), (671, 661, 1023, 1022), (522, 506, 962, 961), (346, 332, 900, 901), (704, 693, 836, 835), (347, 331, 902, 899), (647, 657, 1021, 1012), (697, 698, 838, 837), (764, 765, 769, 777), (505, 491, 964, 963), (330, 316, 894, 903), (703, 704, 835, 839), (656, 655, 1015, 1014), (506, 505, 963, 962), (321, 307, 897, 904), (702, 703, 839, 834), (754, 755, 779, 778), (516, 517, 966, 965), (698, 699, 840, 838), (753, 754, 778, 780), (512, 521, 968, 967), (312, 321, 904, 896), (700, 701, 833, 841), (331, 330, 903, 902), (692, 694, 843, 842), (757, 753, 780, 781), (487, 496, 960, 959), (755, 756, 782, 779), (511, 522, 961, 969), (291, 292, 885, 893), (695, 696, 845, 844), (758, 759, 773, 783), (317, 355, 905, 895), (694, 695, 844, 843), (763, 764, 777, 784), (532, 536, 971, 970), (546, 532, 970, 972), (687, 688, 847, 846), (356, 341, 907, 906), (693, 689, 848, 836), (762, 763, 784, 776), (531, 546, 972, 973), (337, 346, 901, 908), (756, 758, 783, 782), (536, 547, 974, 971), (699, 700, 841, 840), (355, 357, 909, 905), (691, 692, 842, 849), (768, 757, 781, 772), (530, 516, 965, 975), (342, 337, 908, 910), (507, 511, 969, 976), (760, 761, 775, 774), (341, 342, 910, 907), (683, 684, 851, 850), (357, 361, 911, 909), (682, 683, 850, 852), (521, 507, 976, 968), (372, 356, 906, 912), (749, 750, 786, 785), (547, 530, 975, 974), (366, 367, 914, 913), (681, 682, 852, 853), (752, 741, 788, 787), (684, 685, 854, 851), (491, 531, 973, 964), (745, 746, 790, 789), (362, 371, 916, 915), (686, 687, 846, 855), (751, 752, 787, 791), (517, 512, 967, 966), (367, 362, 915, 914), (690, 691, 849, 856), (750, 751, 791, 786), (396, 382, 918, 917), (746, 747, 792, 790), (555, 541, 978, 977), (386, 397, 920, 919), (689, 690, 856, 848), (748, 749, 785, 793), (537, 566, 980, 979), (685, 686, 855, 854), (740, 742, 795, 794), (361, 372, 912, 911), (557, 561, 982, 981), (380, 366, 913, 921), (696, 697, 837, 845), (542, 537, 979, 983), (743, 744, 797, 796), (688, 677, 857, 847), (742, 743, 796, 795), (541, 542, 983, 978), (406, 405, 923, 922), (561, 572, 984, 982), (422, 406, 922, 924), (735, 736, 799, 798), (556, 555, 977, 985), (676, 678, 859, 858), (741, 737, 800, 788), (580, 567, 987, 986), (392, 422, 924, 925), (680, 681, 853, 860), (405, 391, 926, 923), (747, 748, 793, 792), (677, 673, 861, 857), (739, 740, 794, 801), (562, 571, 989, 988), (387, 396, 917, 927), (679, 680, 860, 862), (567, 562, 988, 987), (381, 380, 921, 928), (678, 679, 862, 859), (731, 732, 803, 802), (596, 582, 991, 990), (673, 674, 863, 861), (730, 731, 802, 804), (566, 586, 992, 980), (397, 381, 928, 920), (675, 676, 858, 864), (391, 387, 927, 926), (248, 246, 866, 865), (729, 730, 804, 805), (572, 556, 985, 984), (732, 733, 806, 803), (581, 580, 986, 993), (371, 392, 925, 916), (243, 242, 868, 867), (734, 735, 798, 807), (382, 386, 919, 918), (246, 243, 867, 866), (738, 739, 801, 808), (605, 591, 995, 994), (606, 605, 994, 996), (259, 258, 870, 869), (412, 421, 930, 929), (256, 254, 872, 871), (737, 738, 808, 800), (622, 606, 996, 997), (411, 446, 932, 931), (733, 734, 807, 806), (591, 592, 998, 995), (674, 675, 864, 863), (431, 430, 934, 933), (250, 248, 865, 873), (744, 745, 789, 797), (587, 596, 990, 999), (407, 411, 931, 935), (597, 581, 993, 1000), (736, 725, 809, 799), (421, 407, 935, 930), (270, 267, 875, 874), (430, 416, 936, 934), (271, 270, 874, 876), (586, 597, 1000, 992), (417, 412, 929, 937), (724, 726, 811, 810), (592, 587, 999, 998), (437, 432, 939, 938), (263, 271, 876, 877), (728, 729, 805, 812), (267, 266, 878, 875), (571, 557, 981, 989), (725, 721, 813, 809), (436, 447, 941, 940), (262, 259, 869, 879), (727, 728, 812, 814), (1028, 1025, 1026, 1027), (1030, 1028, 1027, 1029), (1032, 1030, 1029, 1031), (1034, 1032, 1031, 1033), (1036, 1034, 1033, 1035), (1038, 1036, 1035, 1037), (1040, 1038, 1037, 1039), (1042, 1040, 1039, 1041), (1044, 1042, 1041, 1043), (1046, 1044, 1043, 1045), (1048, 1046, 1045, 1047), (1050, 1048, 1047, 1049), (1052, 1050, 1049, 1051), (1054, 1052, 1051, 1053), (1056, 1054, 1053, 1055), (1058, 1056, 1055, 1057), (1060, 1058, 1057, 1059), (1062, 1060, 1059, 1061), (1064, 1062, 1061, 1063), (1066, 1064, 1063, 1065), (1068, 1066, 1065, 1067), (1070, 1068, 1067, 1069), (1072, 1070, 1069, 1071), (1074, 1072, 1071, 1073), (1076, 1074, 1073, 1075), (1078, 1076, 1075, 1077), (1080, 1078, 1077, 1079), (1082, 1080, 1079, 1081), (1084, 1082, 1081, 1083), (1086, 1084, 1083, 1085), (1088, 1086, 1085, 1087), (1025, 1088, 1087, 1026), (1025, 1028, 323, 329, 344, 343, 326, 245)])
me_basic_ringholes.polygons.foreach_set('use_smooth', [True] * 848)
me_basic_ringholes.polygons.foreach_set('material_index', [0, 0, 0, 0, 0, 0, 0, 0, 0, 0, 0, 0, 0, 0, 0, 0, 0, 0, 0, 0, 0, 0, 0, 0, 0, 0, 0, 0, 0, 0, 0, 0, 0, 0, 0, 0, 0, 0, 0, 0, 0, 0, 0, 0, 0, 0, 0, 0, 0, 0, 0, 0, 0, 0, 0, 0, 0, 0, 0, 0, 0, 2, 0, 1, 1, 1, 1, 1, 1, 1, 1, 1, 1, 1, 1, 1, 1, 1, 1, 1, 1, 1, 1, 1, 1, 1, 1, 1, 1, 1, 1, 1, 1, 1, 1, 1, 1, 1, 1, 1, 1, 1, 1, 1, 1, 1, 1, 1, 1, 1, 1, 1, 1, 1, 1, 1, 1, 1, 1, 1, 1, 1, 1, 1, 1, 1, 1, 1, 1, 1, 1, 1, 1, 1, 1, 1, 1, 1, 1, 1, 1, 1, 1, 1, 1, 1, 1, 1, 1, 1, 1, 1, 1, 1, 1, 1, 1, 1, 1, 0, 0, 0, 0, 0, 0, 0, 0, 0, 0, 0, 0, 0, 0, 0, 0, 0, 0, 0, 0, 0, 0, 0, 0, 0, 0, 0, 0, 0, 0, 0, 0, 0, 0, 0, 0, 0, 0, 0, 0, 0, 0, 0, 0, 0, 0, 0, 0, 0, 0, 0, 0, 0, 0, 0, 0, 0, 0, 0, 0, 0, 0, 0, 0, 0, 0, 0, 0, 0, 0, 0, 0, 0, 0, 0, 0, 0, 0, 0, 0, 0, 0, 0, 0, 0, 0, 0, 0, 0, 0, 0, 0, 0, 0, 0, 0, 0, 0, 0, 0, 0, 0, 0, 0, 0, 0, 0, 0, 0, 0, 0, 0, 0, 0, 0, 0, 0, 0, 0, 0, 0, 0, 0, 0, 0, 0, 0, 0, 2, 2, 2, 2, 2, 2, 2, 2, 2, 2, 2, 2, 2, 2, 2, 2, 2, 2, 2, 2, 2, 2, 2, 2, 2, 2, 2, 2, 2, 2, 2, 2, 2, 2, 2, 2, 2, 2, 2, 2, 2, 2, 2, 2, 2, 2, 2, 2, 2, 2, 2, 2, 2, 2, 2, 2, 2, 2, 2, 2, 2, 2, 2, 2, 2, 2, 2, 2, 2, 2, 2, 2, 2, 2, 2, 2, 2, 2, 2, 2, 2, 2, 2, 2, 2, 2, 2, 2, 2, 2, 2, 2, 2, 2, 2, 2, 2, 2, 2, 2, 2, 2, 2, 2, 2, 2, 2, 2, 2, 2, 2, 2, 2, 2, 2, 2, 2, 2, 2, 2, 2, 2, 2, 2, 2, 2, 2, 2, 2, 2, 2, 2, 2, 2, 2, 2, 2, 2, 2, 2, 2, 2, 2, 2, 2, 2, 2, 2, 2, 2, 2, 2, 2, 2, 2, 2, 2, 2, 2, 2, 2, 2, 2, 2, 2, 2, 2, 2, 2, 2, 2, 2, 2, 2, 2, 2, 2, 2, 2, 2, 2, 2, 2, 2, 2, 2, 2, 2, 2, 2, 2, 2, 2, 2, 2, 2, 2, 2, 2, 2, 2, 2, 2, 2, 2, 2, 2, 2, 2, 2, 2, 2, 2, 2, 2, 2, 2, 2, 2, 2, 2, 2, 2, 2, 2, 2, 2, 2, 2, 2, 2, 2, 2, 2, 2, 2, 2, 2, 2, 2, 2, 2, 2, 2, 2, 2, 2, 2, 2, 2, 2, 2, 2, 2, 2, 2, 0, 2, 2, 2, 2, 2, 2, 2, 2, 2, 2, 2, 2, 2, 2, 2, 2, 2, 2, 2, 2, 2, 2, 2, 2, 2, 2, 2, 2, 2, 2, 2, 2, 2, 2, 2, 2, 2, 2, 2, 2, 2, 2, 2, 2, 2, 2, 2, 2, 2, 2, 2, 2, 2, 2, 2, 2, 2, 2, 2, 2, 2, 2, 2, 2, 2, 2, 2, 2, 2, 2, 2, 2, 2, 2, 2, 2, 2, 2, 2, 2, 2, 2, 2, 2, 2, 2, 2, 2, 2, 2, 2, 2, 2, 2, 2, 2, 2, 2, 2, 2, 2, 2, 2, 2, 2, 2, 2, 2, 2, 2, 2, 2, 2, 2, 2, 2, 2, 2, 2, 2, 2, 2, 2, 2, 2, 2, 2, 2, 2, 2, 2, 2, 2, 2, 2, 2, 2, 2, 2, 2, 2, 2, 2, 2, 2, 2, 2, 2, 2, 2, 2, 2, 2, 2, 2, 2, 2, 2, 2, 2, 2, 2, 2, 2, 2, 2, 2, 2, 2, 2, 2, 2, 2, 2, 2, 2, 2, 2, 2, 2, 2, 2, 2, 2, 2, 2, 2, 2, 2, 2, 2, 2, 2, 2, 2, 2, 2, 2, 2, 2, 2, 2, 2, 2, 2, 2, 2, 2, 2, 2, 2, 2, 2, 2, 2, 2, 2, 2, 2, 2, 2, 2, 2, 2, 2, 2, 2, 2, 2, 2, 2, 2, 2, 2, 2, 2, 2, 2, 2, 2, 2, 2, 2, 2, 2, 2, 2, 2, 2, 2, 2, 2, 2, 2, 2, 2, 2, 2, 2, 2, 2, 2, 2, 2, 2, 2, 2, 2, 2, 2, 2, 0, 0, 0, 0, 0, 0, 0, 0, 0, 0, 0, 0, 0, 0, 0, 0, 0, 0, 0, 0, 0, 0, 0, 0, 0, 0, 0, 0, 0, 0, 0, 0, 0])
_k = set([(0, 1), (0, 31), (1, 2), (2, 3), (3, 4), (4, 5), (5, 6), (6, 7), (7, 8), (8, 9), (9, 10), (10, 11), (11, 12), (12, 13), (13, 14), (14, 15), (15, 16), (16, 17), (17, 18), (18, 19), (19, 20), (20, 21), (21, 22), (22, 23), (23, 24), (24, 25), (25, 26), (26, 27), (27, 28), (28, 29), (29, 30), (30, 31), (32, 33), (32, 63), (33, 34), (34, 35), (35, 36), (36, 37), (37, 38), (38, 39), (39, 40), (40, 41), (41, 42), (42, 43), (43, 44), (44, 45), (45, 46), (46, 47), (47, 48), (48, 49), (49, 50), (50, 51), (51, 52), (52, 53), (53, 54), (54, 55), (55, 56), (56, 57), (57, 58), (58, 59), (59, 60), (60, 61), (61, 62), (62, 63), (64, 65), (64, 95), (65, 66), (66, 67), (67, 68), (68, 69), (69, 70), (70, 71), (71, 72), (72, 73), (73, 74), (74, 75), (75, 76), (76, 77), (77, 78), (78, 79), (79, 80), (80, 81), (81, 82), (82, 83), (83, 84), (84, 85), (85, 86), (86, 87), (87, 88), (88, 89), (89, 90), (90, 91), (91, 92), (92, 93), (93, 94), (94, 95), (128, 129), (128, 159), (129, 130), (130, 131), (131, 132), (132, 133), (133, 134), (134, 135), (135, 136), (136, 137), (137, 138), (138, 139), (139, 140), (140, 141), (141, 142), (142, 143), (143, 144), (144, 145), (145, 146), (146, 147), (147, 148), (148, 149), (149, 150), (150, 151), (151, 152), (152, 153), (153, 154), (154, 155), (155, 156), (156, 157), (157, 158), (158, 159), (242, 243), (242, 263), (243, 246), (246, 248), (248, 250), (250, 252), (252, 254), (254, 256), (256, 258), (258, 259), (259, 262), (262, 266), (263, 271), (266, 267), (267, 270), (270, 271), (273, 277), (273, 279), (274, 283), (274, 285), (275, 288), (275, 290), (276, 293), (276, 295), (277, 278), (278, 285), (279, 294), (280, 281), (280, 322), (281, 297), (282, 286), (282, 296), (283, 284), (284, 290), (286, 297), (287, 292), (287, 296), (288, 289), (289, 295), (291, 292), (291, 305), (293, 294), (298, 302), (298, 304), (299, 308), (299, 310), (300, 313), (300, 315), (301, 318), (301, 320), (302, 303), (303, 310), (304, 319), (305, 306), (306, 311), (307, 311), (307, 321), (308, 309), (309, 315), (312, 321), (312, 322), (313, 314), (314, 320), (316, 317), (316, 330), (317, 355), (318, 319), (323, 327), (323, 329), (324, 333), (324, 335), (325, 338), (325, 340), (326, 343), (326, 345), (327, 328), (328, 335), (329, 344), (330, 331), (331, 347), (332, 336), (332, 346), (333, 334), (334, 340), (336, 347), (337, 342), (337, 346), (338, 339), (339, 345), (341, 342), (341, 356), (343, 344), (348, 352), (348, 354), (349, 358), (349, 360), (350, 363), (350, 365), (351, 368), (351, 370), (352, 353), (353, 360), (354, 369), (355, 357), (356, 372), (357, 361), (358, 359), (359, 365), (361, 372), (362, 367), (362, 371), (363, 364), (364, 370), (366, 367), (366, 380), (368, 369), (371, 392), (373, 377), (373, 379), (374, 383), (374, 385), (375, 388), (375, 390), (376, 393), (376, 395), (377, 378), (378, 385), (379, 394), (380, 381), (381, 397), (382, 386), (382, 396), (383, 384), (384, 390), (386, 397), (387, 391), (387, 396), (388, 389), (389, 395), (391, 405), (392, 422), (393, 394), (398, 402), (398, 404), (399, 408), (399, 410), (400, 413), (400, 415), (401, 418), (401, 420), (402, 403), (403, 410), (404, 419), (405, 406), (406, 422), (407, 411), (407, 421), (408, 409), (409, 415), (411, 446), (412, 417), (412, 421), (413, 414), (414, 420), (416, 417), (416, 430), (418, 419), (423, 427), (423, 429), (424, 433), (424, 435), (425, 438), (425, 440), (426, 443), (426, 445), (427, 428), (428, 435), (429, 444), (430, 431), (431, 447), (432, 436), (432, 437), (433, 434), (434, 440), (436, 447), (437, 442), (438, 439), (439, 445), (441, 442), (441, 455), (443, 444), (446, 455), (448, 452), (448, 454), (449, 458), (449, 460), (450, 463), (450, 465), (451, 468), (451, 470), (452, 453), (453, 460), (454, 469), (456, 472), (456, 486), (457, 461), (457, 471), (458, 459), (459, 465), (461, 472), (462, 467), (462, 471), (463, 464), (464, 470), (466, 467), (466, 480), (468, 469), (473, 477), (473, 479), (474, 483), (474, 485), (475, 488), (475, 490), (476, 493), (476, 495), (477, 478), (478, 485), (479, 494), (480, 481), (481, 497), (482, 496), (482, 497), (483, 484), (484, 490), (486, 492), (487, 492), (487, 496), (488, 489), (489, 495), (491, 505), (491, 531), (493, 494), (498, 502), (498, 504), (499, 508), (499, 510), (500, 513), (500, 515), (501, 518), (501, 520), (502, 503), (503, 510), (504, 519), (505, 506), (506, 522), (507, 511), (507, 521), (508, 509), (509, 515), (511, 522), (512, 517), (512, 521), (513, 514), (514, 520), (516, 517), (516, 530), (518, 519), (523, 527), (523, 529), (524, 533), (524, 535), (525, 538), (525, 540), (526, 543), (526, 545), (527, 528), (528, 535), (529, 544), (530, 547), (531, 546), (532, 536), (532, 546), (533, 534), (534, 540), (536, 547), (537, 542), (537, 566), (538, 539), (539, 545), (541, 542), (541, 555), (543, 544), (548, 552), (548, 554), (549, 558), (549, 560), (550, 563), (550, 565), (551, 568), (551, 570), (552, 553), (553, 560), (554, 569), (555, 556), (556, 572), (557, 561), (557, 571), (558, 559), (559, 565), (561, 572), (562, 567), (562, 571), (563, 564), (564, 570), (566, 586), (567, 580), (568, 569), (573, 577), (573, 579), (574, 583), (574, 585), (575, 588), (575, 590), (576, 593), (576, 595), (577, 578), (578, 585), (579, 594), (580, 581), (581, 597), (582, 596), (582, 612), (583, 584), (584, 590), (586, 597), (587, 592), (587, 596), (588, 589), (589, 595), (591, 592), (591, 605), (593, 594), (598, 602), (598, 604), (599, 608), (599, 610), (600, 613), (600, 615), (601, 618), (601, 620), (602, 603), (603, 610), (604, 619), (605, 606), (606, 622), (607, 611), (607, 621), (608, 609), (609, 615), (611, 622), (612, 631), (613, 614), (614, 620), (616, 617), (616, 630), (617, 621), (618, 619), (623, 627), (623, 629), (624, 633), (624, 635), (625, 638), (625, 640), (626, 643), (626, 645), (627, 628), (628, 635), (629, 644), (630, 631), (632, 636), (632, 646), (633, 634), (634, 640), (636, 647), (637, 642), (637, 646), (638, 639), (639, 645), (641, 642), (641, 655), (643, 644), (647, 657), (648, 652), (648, 654), (649, 658), (649, 660), (650, 663), (650, 665), (651, 668), (651, 670), (652, 653), (653, 660), (654, 669), (655, 656), (656, 672), (657, 666), (658, 659), (659, 665), (661, 671), (661, 672), (662, 667), (662, 671), (663, 664), (664, 670), (666, 667), (668, 669), (673, 674), (673, 677), (674, 675), (675, 676), (676, 678), (677, 688), (678, 679), (679, 680), (680, 681), (681, 682), (682, 683), (683, 684), (684, 685), (685, 686), (686, 687), (687, 688), (689, 690), (689, 693), (690, 691), (691, 692), (692, 694), (693, 704), (694, 695), (695, 696), (696, 697), (697, 698), (698, 699), (699, 700), (700, 701), (701, 702), (702, 703), (703, 704), (705, 706), (705, 709), (706, 707), (707, 708), (708, 710), (709, 720), (710, 711), (711, 712), (712, 713), (713, 714), (714, 715), (715, 716), (716, 717), (717, 718), (718, 719), (719, 720), (721, 722), (721, 725), (722, 723), (723, 724), (724, 726), (725, 736), (726, 727), (727, 728), (728, 729), (729, 730), (730, 731), (731, 732), (732, 733), (733, 734), (734, 735), (735, 736), (737, 738), (737, 741), (738, 739), (739, 740), (740, 742), (741, 752), (742, 743), (743, 744), (744, 745), (745, 746), (746, 747), (747, 748), (748, 749), (749, 750), (750, 751), (751, 752), (753, 754), (753, 757), (754, 755), (755, 756), (756, 758), (757, 768), (758, 759), (759, 760), (760, 761), (761, 762), (762, 763), (763, 764), (764, 765), (765, 766), (766, 767), (767, 768), (769, 770), (769, 777), (770, 771), (771, 772), (772, 781), (773, 774), (773, 783), (774, 775), (775, 776), (776, 784), (777, 784), (778, 779), (778, 780), (779, 782), (780, 781), (782, 783), (785, 786), (785, 793), (786, 791), (787, 788), (787, 791), (788, 800), (789, 790), (789, 797), (790, 792), (792, 793), (794, 795), (794, 801), (795, 796), (796, 797), (798, 799), (798, 807), (799, 809), (800, 808), (801, 808), (802, 803), (802, 804), (803, 806), (804, 805), (805, 812), (806, 807), (809, 813), (810, 811), (810, 816), (811, 814), (812, 814), (813, 815), (815, 816), (817, 818), (817, 825), (818, 819), (819, 820), (820, 829), (821, 822), (821, 831), (822, 823), (823, 824), (824, 832), (825, 832), (826, 827), (826, 828), (827, 830), (828, 829), (830, 831), (833, 834), (833, 841), (834, 839), (835, 836), (835, 839), (836, 848), (837, 838), (837, 845), (838, 840), (840, 841), (842, 843), (842, 849), (843, 844), (844, 845), (846, 847), (846, 855), (847, 857), (848, 856), (849, 856), (850, 851), (850, 852), (851, 854), (852, 853), (853, 860), (854, 855), (857, 861), (858, 859), (858, 864), (859, 862), (860, 862), (861, 863), (863, 864), (865, 866), (865, 873), (866, 867), (867, 868), (868, 877), (869, 870), (869, 879), (870, 871), (871, 872), (872, 880), (873, 880), (874, 875), (874, 876), (875, 878), (876, 877), (878, 879), (881, 882), (881, 889), (882, 887), (883, 884), (883, 887), (884, 896), (885, 886), (885, 893), (886, 888), (888, 889), (890, 891), (890, 897), (891, 892), (892, 893), (894, 895), (894, 903), (895, 905), (896, 904), (897, 904), (898, 899), (898, 900), (899, 902), (900, 901), (901, 908), (902, 903), (905, 909), (906, 907), (906, 912), (907, 910), (908, 910), (909, 911), (911, 912), (913, 914), (913, 921), (914, 915), (915, 916), (916, 925), (917, 918), (917, 927), (918, 919), (919, 920), (920, 928), (921, 928), (922, 923), (922, 924), (923, 926), (924, 925), (926, 927), (929, 930), (929, 937), (930, 935), (931, 932), (931, 935), (932, 944), (933, 934), (933, 941), (934, 936), (936, 937), (938, 939), (938, 945), (939, 940), (940, 941), (942, 943), (942, 951), (943, 953), (944, 952), (945, 952), (946, 947), (946, 948), (947, 950), (948, 949), (949, 956), (950, 951), (953, 957), (954, 955), (954, 960), (955, 958), (956, 958), (957, 959), (959, 960), (961, 962), (961, 969), (962, 963), (963, 964), (964, 973), (965, 966), (965, 975), (966, 967), (967, 968), (968, 976), (969, 976), (970, 971), (970, 972), (971, 974), (972, 973), (974, 975), (977, 978), (977, 985), (978, 983), (979, 980), (979, 983), (980, 992), (981, 982), (981, 989), (982, 984), (984, 985), (986, 987), (986, 993), (987, 988), (988, 989), (990, 991), (990, 999), (991, 1001), (992, 1000), (993, 1000), (994, 995), (994, 996), (995, 998), (996, 997), (997, 1004), (998, 999), (1001, 1005), (1002, 1003), (1002, 1008), (1003, 1006), (1004, 1006), (1005, 1007), (1007, 1008), (1009, 1010), (1009, 1017), (1010, 1011), (1011, 1012), (1012, 1021), (1013, 1014), (1013, 1023), (1014, 1015), (1015, 1016), (1016, 1024), (1017, 1024), (1018, 1019), (1018, 1020), (1019, 1022), (1020, 1021), (1022, 1023), (1025, 1028), (1025, 1088), (1026, 1027), (1026, 1087), (1027, 1029), (1028, 1030), (1029, 1031), (1030, 1032), (1031, 1033), (1032, 1034), (1033, 1035), (1034, 1036), (1035, 1037), (1036, 1038), (1037, 1039), (1038, 1040), (1039, 1041), (1040, 1042), (1041, 1043), (1042, 1044), (1043, 1045), (1044, 1046), (1045, 1047), (1046, 1048), (1047, 1049), (1048, 1050), (1049, 1051), (1050, 1052), (1051, 1053), (1052, 1054), (1053, 1055), (1054, 1056), (1055, 1057), (1056, 1058), (1057, 1059), (1058, 1060), (1059, 1061), (1060, 1062), (1061, 1063), (1062, 1064), (1063, 1065), (1064, 1066), (1065, 1067), (1066, 1068), (1067, 1069), (1068, 1070), (1069, 1071), (1070, 1072), (1071, 1073), (1072, 1074), (1073, 1075), (1074, 1076), (1075, 1077), (1076, 1078), (1077, 1079), (1078, 1080), (1079, 1081), (1080, 1082), (1081, 1083), (1082, 1084), (1083, 1085), (1084, 1086), (1085, 1087), (1086, 1088)])
me_basic_ringholes.attributes.new('sharp_edge', 'BOOLEAN', 'EDGE').data.foreach_set('value', [ (min(e.vertices), max(e.vertices)) in _k for e in me_basic_ringholes.edges])
_k = {(0, 1): 1.0, (1026, 1027): 1.0, (1064, 1066): 1.0, (499, 510): 1.0, (503, 510): 1.0, (502, 503): 1.0, (498, 502): 1.0, (1038, 1040): 1.0, (523, 529): 1.0, (529, 544): 1.0, (543, 544): 1.0, (526, 543): 1.0, (1066, 1068): 1.0, (548, 554): 1.0, (554, 569): 1.0, (568, 569): 1.0, (551, 568): 1.0, (1040, 1042): 1.0, (524, 535): 1.0, (528, 535): 1.0, (527, 528): 1.0, (523, 527): 1.0, (1068, 1070): 1.0, (549, 560): 1.0, (553, 560): 1.0, (552, 553): 1.0, (548, 552): 1.0, (1042, 1044): 1.0, (573, 579): 1.0, (579, 594): 1.0, (593, 594): 1.0, (576, 593): 1.0, (1070, 1072): 1.0, (598, 604): 1.0, (604, 619): 1.0, (618, 619): 1.0, (601, 618): 1.0, (1044, 1046): 1.0, (574, 585): 1.0, (578, 585): 1.0, (577, 578): 1.0, (573, 577): 1.0, (1072, 1074): 1.0, (599, 610): 1.0, (603, 610): 1.0, (602, 603): 1.0, (598, 602): 1.0, (1046, 1048): 1.0, (623, 629): 1.0, (629, 644): 1.0, (643, 644): 1.0, (626, 643): 1.0, (1074, 1076): 1.0, (648, 654): 1.0, (654, 669): 1.0, (668, 669): 1.0, (651, 668): 1.0, (1048, 1050): 1.0, (624, 635): 1.0, (628, 635): 1.0, (627, 628): 1.0, (623, 627): 1.0, (1076, 1078): 1.0, (649, 660): 1.0, (653, 660): 1.0, (652, 653): 1.0, (648, 652): 1.0, (1050, 1052): 1.0, (300, 315): 1.0, (309, 315): 1.0, (308, 309): 1.0, (299, 308): 1.0, (1078, 1080): 1.0, (273, 279): 1.0, (279, 294): 1.0, (293, 294): 1.0, (276, 293): 1.0, (1052, 1054): 1.0, (301, 320): 1.0, (314, 320): 1.0, (313, 314): 1.0, (300, 313): 1.0, (1080, 1082): 1.0, (274, 285): 1.0, (278, 285): 1.0, (277, 278): 1.0, (273, 277): 1.0, (1054, 1056): 1.0, (348, 354): 1.0, (354, 369): 1.0, (368, 369): 1.0, (351, 368): 1.0, (1025, 1088): 1.0, (449, 460): 1.0, (453, 460): 1.0, (452, 453): 1.0, (448, 452): 1.0, (1082, 1084): 1.0, (373, 379): 1.0, (379, 394): 1.0, (393, 394): 1.0, (376, 393): 1.0, (1056, 1058): 1.0, (349, 360): 1.0, (353, 360): 1.0, (352, 353): 1.0, (348, 352): 1.0, (1030, 1032): 1.0, (398, 404): 1.0, (404, 419): 1.0, (418, 419): 1.0, (401, 418): 1.0, (1084, 1086): 1.0, (374, 385): 1.0, (378, 385): 1.0, (377, 378): 1.0, (373, 377): 1.0, (1058, 1060): 1.0, (423, 429): 1.0, (429, 444): 1.0, (443, 444): 1.0, (426, 443): 1.0, (1032, 1034): 1.0, (399, 410): 1.0, (403, 410): 1.0, (402, 403): 1.0, (398, 402): 1.0, (1086, 1088): 1.0, (448, 454): 1.0, (454, 469): 1.0, (468, 469): 1.0, (451, 468): 1.0, (1060, 1062): 1.0, (424, 435): 1.0, (428, 435): 1.0, (427, 428): 1.0, (423, 427): 1.0, (1034, 1036): 1.0, (473, 479): 1.0, (479, 494): 1.0, (493, 494): 1.0, (476, 493): 1.0, (1062, 1064): 1.0, (498, 504): 1.0, (504, 519): 1.0, (518, 519): 1.0, (501, 518): 1.0, (1036, 1038): 1.0, (474, 485): 1.0, (478, 485): 1.0, (477, 478): 1.0, (473, 477): 1.0, (27, 28): 1.0, (1079, 1081): 1.0, (13, 14): 1.0, (1051, 1053): 1.0, (1, 2): 1.0, (1027, 1029): 1.0, (298, 304): 1.0, (304, 319): 1.0, (318, 319): 1.0, (301, 318): 1.0, (45, 46): 1.0, (15, 16): 1.0, (1055, 1057): 1.0, (14, 15): 1.0, (1053, 1055): 1.0, (29, 30): 1.0, (1083, 1085): 1.0, (28, 29): 1.0, (1081, 1083): 1.0, (3, 4): 1.0, (1031, 1033): 1.0, (2, 3): 1.0, (1029, 1031): 1.0, (17, 18): 1.0, (1059, 1061): 1.0, (16, 17): 1.0, (1057, 1059): 1.0, (1028, 1030): 1.0, (324, 335): 1.0, (328, 335): 1.0, (327, 328): 1.0, (323, 327): 1.0, (30, 31): 1.0, (1085, 1087): 1.0, (5, 6): 1.0, (1035, 1037): 1.0, (4, 5): 1.0, (1033, 1035): 1.0, (19, 20): 1.0, (1063, 1065): 1.0, (18, 19): 1.0, (1061, 1063): 1.0, (6, 7): 1.0, (1037, 1039): 1.0, (7, 8): 1.0, (1039, 1041): 1.0, (21, 22): 1.0, (1067, 1069): 1.0, (20, 21): 1.0, (1065, 1067): 1.0, (8, 9): 1.0, (1041, 1043): 1.0, (9, 10): 1.0, (1043, 1045): 1.0, (23, 24): 1.0, (1071, 1073): 1.0, (22, 23): 1.0, (1069, 1071): 1.0, (10, 11): 1.0, (1045, 1047): 1.0, (11, 12): 1.0, (1047, 1049): 1.0, (25, 26): 1.0, (1075, 1077): 1.0, (24, 25): 1.0, (1073, 1075): 1.0, (580, 581): 1.0, (12, 13): 1.0, (1049, 1051): 1.0, (0, 31): 1.0, (64, 95): 1.0, (82, 83): 1.0, (69, 70): 1.0, (83, 84): 1.0, (70, 71): 1.0, (84, 85): 1.0, (71, 72): 1.0, (85, 86): 1.0, (72, 73): 1.0, (86, 87): 1.0, (73, 74): 1.0, (87, 88): 1.0, (74, 75): 1.0, (88, 89): 1.0, (75, 76): 1.0, (89, 90): 1.0, (76, 77): 1.0, (26, 27): 1.0, (90, 91): 1.0, (77, 78): 1.0, (64, 65): 1.0, (91, 92): 1.0, (78, 79): 1.0, (65, 66): 1.0, (92, 93): 1.0, (79, 80): 1.0, (66, 67): 1.0, (93, 94): 1.0, (80, 81): 1.0, (67, 68): 1.0, (94, 95): 1.0, (81, 82): 1.0, (68, 69): 1.0, (34, 35): 1.0, (130, 131): 1.0, (61, 62): 1.0, (157, 158): 1.0, (48, 49): 1.0, (144, 145): 1.0, (35, 36): 1.0, (131, 132): 1.0, (62, 63): 1.0, (158, 159): 1.0, (49, 50): 1.0, (145, 146): 1.0, (36, 37): 1.0, (132, 133): 1.0, (32, 63): 1.0, (128, 159): 1.0, (50, 51): 1.0, (146, 147): 1.0, (37, 38): 1.0, (133, 134): 1.0, (51, 52): 1.0, (147, 148): 1.0, (38, 39): 1.0, (134, 135): 1.0, (52, 53): 1.0, (148, 149): 1.0, (39, 40): 1.0, (135, 136): 1.0, (53, 54): 1.0, (149, 150): 1.0, (40, 41): 1.0, (136, 137): 1.0, (54, 55): 1.0, (150, 151): 1.0, (41, 42): 1.0, (137, 138): 1.0, (55, 56): 1.0, (151, 152): 1.0, (42, 43): 1.0, (138, 139): 1.0, (56, 57): 1.0, (152, 153): 1.0, (43, 44): 1.0, (139, 140): 1.0, (57, 58): 1.0, (153, 154): 1.0, (44, 45): 1.0, (140, 141): 1.0, (58, 59): 1.0, (154, 155): 1.0, (141, 142): 1.0, (32, 33): 1.0, (128, 129): 1.0, (59, 60): 1.0, (155, 156): 1.0, (46, 47): 1.0, (142, 143): 1.0, (33, 34): 1.0, (129, 130): 1.0, (60, 61): 1.0, (156, 157): 1.0, (47, 48): 1.0, (143, 144): 1.0, (1026, 1087): 1.0, (650, 665): 1.0, (659, 665): 1.0, (658, 659): 1.0, (649, 658): 1.0, (625, 640): 1.0, (634, 640): 1.0, (633, 634): 1.0, (624, 633): 1.0, (651, 670): 1.0, (664, 670): 1.0, (663, 664): 1.0, (650, 663): 1.0, (626, 645): 1.0, (639, 645): 1.0, (638, 639): 1.0, (625, 638): 1.0, (600, 615): 1.0, (609, 615): 1.0, (608, 609): 1.0, (599, 608): 1.0, (575, 590): 1.0, (584, 590): 1.0, (583, 584): 1.0, (574, 583): 1.0, (601, 620): 1.0, (614, 620): 1.0, (613, 614): 1.0, (600, 613): 1.0, (576, 595): 1.0, (589, 595): 1.0, (588, 589): 1.0, (575, 588): 1.0, (550, 565): 1.0, (559, 565): 1.0, (558, 559): 1.0, (549, 558): 1.0, (525, 540): 1.0, (534, 540): 1.0, (533, 534): 1.0, (524, 533): 1.0, (551, 570): 1.0, (564, 570): 1.0, (563, 564): 1.0, (550, 563): 1.0, (526, 545): 1.0, (539, 545): 1.0, (538, 539): 1.0, (525, 538): 1.0, (500, 515): 1.0, (509, 515): 1.0, (508, 509): 1.0, (499, 508): 1.0, (475, 490): 1.0, (484, 490): 1.0, (483, 484): 1.0, (474, 483): 1.0, (501, 520): 1.0, (514, 520): 1.0, (513, 514): 1.0, (500, 513): 1.0, (450, 465): 1.0, (459, 465): 1.0, (458, 459): 1.0, (449, 458): 1.0, (476, 495): 1.0, (489, 495): 1.0, (488, 489): 1.0, (475, 488): 1.0, (425, 440): 1.0, (434, 440): 1.0, (433, 434): 1.0, (424, 433): 1.0, (451, 470): 1.0, (464, 470): 1.0, (463, 464): 1.0, (450, 463): 1.0, (400, 415): 1.0, (409, 415): 1.0, (408, 409): 1.0, (399, 408): 1.0, (426, 445): 1.0, (439, 445): 1.0, (438, 439): 1.0, (425, 438): 1.0, (375, 390): 1.0, (384, 390): 1.0, (383, 384): 1.0, (374, 383): 1.0, (401, 420): 1.0, (414, 420): 1.0, (413, 414): 1.0, (400, 413): 1.0, (350, 365): 1.0, (359, 365): 1.0, (358, 359): 1.0, (349, 358): 1.0, (376, 395): 1.0, (389, 395): 1.0, (388, 389): 1.0, (375, 388): 1.0, (325, 340): 1.0, (334, 340): 1.0, (333, 334): 1.0, (324, 333): 1.0, (351, 370): 1.0, (364, 370): 1.0, (363, 364): 1.0, (350, 363): 1.0, (275, 290): 1.0, (284, 290): 1.0, (283, 284): 1.0, (274, 283): 1.0, (326, 345): 1.0, (339, 345): 1.0, (338, 339): 1.0, (325, 338): 1.0, (299, 310): 1.0, (303, 310): 1.0, (302, 303): 1.0, (298, 302): 1.0, (276, 295): 1.0, (289, 295): 1.0, (288, 289): 1.0, (275, 288): 1.0, (750, 751): 1.0, (357, 361): 1.0, (250, 252): 1.0, (705, 709): 1.0, (481, 497): 1.0, (745, 746): 1.0, (366, 367): 1.0, (252, 254): 1.0, (341, 342): 1.0, (748, 749): 1.0, (591, 592): 1.0, (371, 392): 1.0, (707, 708): 1.0, (606, 622): 1.0, (262, 266): 1.0, (480, 481): 1.0, (706, 707): 1.0, (362, 371): 1.0, (362, 367): 1.0, (256, 258): 1.0, (701, 702): 1.0, (747, 748): 1.0, (705, 706): 1.0, (591, 605): 1.0, (242, 263): 1.0, (259, 262): 1.0, (482, 496): 1.0, (746, 747): 1.0, (386, 397): 1.0, (486, 492): 1.0, (258, 259): 1.0, (605, 606): 1.0, (617, 621): 1.0, (693, 704): 1.0, (740, 742): 1.0, (366, 380): 1.0, (744, 745): 1.0, (702, 703): 1.0, (487, 496): 1.0, (703, 704): 1.0, (755, 756): 1.0, (607, 611): 1.0, (381, 397): 1.0, (380, 381): 1.0, (263, 271): 1.0, (611, 622): 1.0, (506, 522): 1.0, (487, 492): 1.0, (607, 621): 1.0, (697, 698): 1.0, (743, 744): 1.0, (491, 531): 1.0, (267, 270): 1.0, (491, 505): 1.0, (266, 267): 1.0, (742, 743): 1.0, (708, 710): 1.0, (699, 700): 1.0, (612, 631): 1.0, (505, 506): 1.0, (382, 386): 1.0, (387, 391): 1.0, (270, 271): 1.0, (700, 701): 1.0, (286, 297): 1.0, (737, 741): 1.0, (698, 699): 1.0, (512, 521): 1.0, (692, 694): 1.0, (739, 740): 1.0, (382, 396): 1.0, (616, 617): 1.0, (457, 471): 1.0, (738, 739): 1.0, (630, 631): 1.0, (511, 522): 1.0, (616, 630): 1.0, (387, 396): 1.0, (280, 281): 1.0, (280, 322): 1.0, (696, 697): 1.0, (281, 297): 1.0, (737, 738): 1.0, (507, 511): 1.0, (695, 696): 1.0, (287, 292): 1.0, (392, 422): 1.0, (632, 646): 1.0, (581, 597): 1.0, (530, 547): 1.0, (725, 736): 1.0, (647, 657): 1.0, (391, 405): 1.0, (507, 521): 1.0, (694, 695): 1.0, (733, 734): 1.0, (636, 647): 1.0, (282, 286): 1.0, (405, 406): 1.0, (632, 636): 1.0, (689, 693): 1.0, (282, 296): 1.0, (735, 736): 1.0, (512, 517): 1.0, (242, 243): 1.0, (729, 730): 1.0, (516, 517): 1.0, (412, 421): 1.0, (287, 296): 1.0, (406, 422): 1.0, (641, 655): 1.0, (734, 735): 1.0, (411, 446): 1.0, (516, 530): 1.0, (691, 692): 1.0, (306, 311): 1.0, (291, 292): 1.0, (407, 421): 1.0, (637, 646): 1.0, (732, 733): 1.0, (323, 329): 1.0, (586, 597): 1.0, (731, 732): 1.0, (641, 642): 1.0, (689, 690): 1.0, (637, 642): 1.0, (407, 411): 1.0, (531, 546): 1.0, (690, 691): 1.0, (730, 731): 1.0, (685, 686): 1.0, (430, 431): 1.0, (291, 305): 1.0, (412, 417): 1.0, (724, 726): 1.0, (536, 547): 1.0, (305, 306): 1.0, (754, 755): 1.0, (686, 687): 1.0, (532, 546): 1.0, (532, 536): 1.0, (687, 688): 1.0, (677, 688): 1.0, (655, 656): 1.0, (661, 671): 1.0, (416, 417): 1.0, (728, 729): 1.0, (312, 322): 1.0, (541, 555): 1.0, (727, 728): 1.0, (661, 672): 1.0, (416, 430): 1.0, (656, 672): 1.0, (243, 246): 1.0, (432, 437): 1.0, (757, 768): 1.0, (343, 344): 1.0, (537, 566): 1.0, (307, 311): 1.0, (765, 766): 1.0, (726, 727): 1.0, (681, 682): 1.0, (326, 343): 1.0, (537, 542): 1.0, (684, 685): 1.0, (307, 321): 1.0, (541, 542): 1.0, (683, 684): 1.0, (766, 767): 1.0, (767, 768): 1.0, (431, 447): 1.0, (712, 713): 1.0, (436, 447): 1.0, (557, 561): 1.0, (721, 725): 1.0, (330, 331): 1.0, (312, 321): 1.0, (682, 683): 1.0, (657, 666): 1.0, (761, 762): 1.0, (662, 671): 1.0, (432, 436): 1.0, (317, 355): 1.0, (316, 317): 1.0, (764, 765): 1.0, (723, 724): 1.0, (676, 678): 1.0, (753, 754): 1.0, (721, 722): 1.0, (680, 681): 1.0, (666, 667): 1.0, (722, 723): 1.0, (555, 556): 1.0, (316, 330): 1.0, (662, 667): 1.0, (446, 455): 1.0, (556, 572): 1.0, (561, 572): 1.0, (763, 764): 1.0, (678, 679): 1.0, (437, 442): 1.0, (717, 718): 1.0, (762, 763): 1.0, (462, 471): 1.0, (441, 442): 1.0, (331, 347): 1.0, (709, 720): 1.0, (567, 580): 1.0, (332, 346): 1.0, (756, 758): 1.0, (679, 680): 1.0, (557, 571): 1.0, (719, 720): 1.0, (441, 455): 1.0, (718, 719): 1.0, (562, 571): 1.0, (332, 336): 1.0, (760, 761): 1.0, (336, 347): 1.0, (355, 357): 1.0, (675, 676): 1.0, (456, 486): 1.0, (713, 714): 1.0, (562, 567): 1.0, (673, 677): 1.0, (759, 760): 1.0, (457, 461): 1.0, (341, 356): 1.0, (758, 759): 1.0, (716, 717): 1.0, (456, 472): 1.0, (715, 716): 1.0, (329, 344): 1.0, (566, 586): 1.0, (674, 675): 1.0, (461, 472): 1.0, (587, 592): 1.0, (337, 342): 1.0, (466, 467): 1.0, (753, 757): 1.0, (246, 248): 1.0, (337, 346): 1.0, (714, 715): 1.0, (673, 674): 1.0, (938, 945): 1.0, (1001, 1005): 1.0, (936, 937): 1.0, (817, 818): 1.0, (878, 879): 1.0, (997, 1004): 1.0, (810, 816): 1.0, (872, 880): 1.0, (932, 944): 1.0, (1002, 1003): 1.0, (813, 815): 1.0, (942, 943): 1.0, (811, 814): 1.0, (873, 880): 1.0, (939, 940): 1.0, (582, 612): 1.0, (991, 1001): 1.0, (1077, 1079): 1.0, (466, 480): 1.0, (751, 752): 1.0, (587, 596): 1.0, (361, 372): 1.0, (582, 596): 1.0, (248, 250): 1.0, (482, 497): 1.0, (741, 752): 1.0, (710, 711): 1.0, (356, 372): 1.0, (711, 712): 1.0, (254, 256): 1.0, (749, 750): 1.0, (462, 467): 1.0, (800, 808): 1.0, (801, 808): 1.0, (794, 801): 1.0, (794, 795): 1.0, (795, 796): 1.0, (796, 797): 1.0, (789, 797): 1.0, (789, 790): 1.0, (790, 792): 1.0, (792, 793): 1.0, (785, 793): 1.0, (785, 786): 1.0, (786, 791): 1.0, (787, 791): 1.0, (787, 788): 1.0, (788, 800): 1.0, (778, 780): 1.0, (778, 779): 1.0, (779, 782): 1.0, (782, 783): 1.0, (773, 783): 1.0, (773, 774): 1.0, (774, 775): 1.0, (775, 776): 1.0, (776, 784): 1.0, (777, 784): 1.0, (769, 777): 1.0, (769, 770): 1.0, (770, 771): 1.0, (771, 772): 1.0, (772, 781): 1.0, (780, 781): 1.0, (815, 816): 1.0, (810, 811): 1.0, (812, 814): 1.0, (805, 812): 1.0, (804, 805): 1.0, (802, 804): 1.0, (802, 803): 1.0, (803, 806): 1.0, (806, 807): 1.0, (798, 807): 1.0, (798, 799): 1.0, (799, 809): 1.0, (809, 813): 1.0, (826, 828): 1.0, (826, 827): 1.0, (827, 830): 1.0, (830, 831): 1.0, (821, 831): 1.0, (821, 822): 1.0, (822, 823): 1.0, (823, 824): 1.0, (824, 832): 1.0, (825, 832): 1.0, (817, 825): 1.0, (818, 819): 1.0, (819, 820): 1.0, (820, 829): 1.0, (828, 829): 1.0, (922, 924): 1.0, (922, 923): 1.0, (923, 926): 1.0, (926, 927): 1.0, (917, 927): 1.0, (917, 918): 1.0, (918, 919): 1.0, (919, 920): 1.0, (920, 928): 1.0, (921, 928): 1.0, (913, 921): 1.0, (913, 914): 1.0, (914, 915): 1.0, (915, 916): 1.0, (916, 925): 1.0, (924, 925): 1.0, (909, 911): 1.0, (911, 912): 1.0, (906, 912): 1.0, (906, 907): 1.0, (907, 910): 1.0, (908, 910): 1.0, (901, 908): 1.0, (900, 901): 1.0, (898, 900): 1.0, (898, 899): 1.0, (899, 902): 1.0, (902, 903): 1.0, (894, 903): 1.0, (894, 895): 1.0, (895, 905): 1.0, (905, 909): 1.0, (848, 856): 1.0, (849, 856): 1.0, (842, 849): 1.0, (842, 843): 1.0, (843, 844): 1.0, (844, 845): 1.0, (837, 845): 1.0, (837, 838): 1.0, (838, 840): 1.0, (840, 841): 1.0, (833, 841): 1.0, (833, 834): 1.0, (834, 839): 1.0, (835, 839): 1.0, (835, 836): 1.0, (836, 848): 1.0, (861, 863): 1.0, (863, 864): 1.0, (858, 864): 1.0, (858, 859): 1.0, (859, 862): 1.0, (860, 862): 1.0, (853, 860): 1.0, (852, 853): 1.0, (850, 852): 1.0, (850, 851): 1.0, (851, 854): 1.0, (854, 855): 1.0, (846, 855): 1.0, (846, 847): 1.0, (847, 857): 1.0, (857, 861): 1.0, (1018, 1020): 1.0, (1018, 1019): 1.0, (1019, 1022): 1.0, (1022, 1023): 1.0, (1013, 1023): 1.0, (1013, 1014): 1.0, (1014, 1015): 1.0, (1015, 1016): 1.0, (1016, 1024): 1.0, (1017, 1024): 1.0, (1009, 1017): 1.0, (1009, 1010): 1.0, (1010, 1011): 1.0, (1011, 1012): 1.0, (1012, 1021): 1.0, (1020, 1021): 1.0, (1005, 1007): 1.0, (1007, 1008): 1.0, (1002, 1008): 1.0, (1003, 1006): 1.0, (1004, 1006): 1.0, (996, 997): 1.0, (994, 996): 1.0, (994, 995): 1.0, (995, 998): 1.0, (998, 999): 1.0, (990, 999): 1.0, (990, 991): 1.0, (992, 1000): 1.0, (993, 1000): 1.0, (986, 993): 1.0, (986, 987): 1.0, (987, 988): 1.0, (988, 989): 1.0, (981, 989): 1.0, (981, 982): 1.0, (982, 984): 1.0, (984, 985): 1.0, (977, 985): 1.0, (977, 978): 1.0, (978, 983): 1.0, (979, 983): 1.0, (979, 980): 1.0, (980, 992): 1.0, (944, 952): 1.0, (945, 952): 1.0, (938, 939): 1.0, (940, 941): 1.0, (933, 941): 1.0, (933, 934): 1.0, (934, 936): 1.0, (929, 937): 1.0, (929, 930): 1.0, (930, 935): 1.0, (931, 935): 1.0, (931, 932): 1.0, (957, 959): 1.0, (959, 960): 1.0, (954, 960): 1.0, (954, 955): 1.0, (955, 958): 1.0, (956, 958): 1.0, (949, 956): 1.0, (948, 949): 1.0, (946, 948): 1.0, (946, 947): 1.0, (947, 950): 1.0, (950, 951): 1.0, (942, 951): 1.0, (943, 953): 1.0, (953, 957): 1.0, (874, 876): 1.0, (874, 875): 1.0, (875, 878): 1.0, (869, 879): 1.0, (869, 870): 1.0, (870, 871): 1.0, (871, 872): 1.0, (865, 873): 1.0, (865, 866): 1.0, (866, 867): 1.0, (867, 868): 1.0, (868, 877): 1.0, (876, 877): 1.0, (970, 972): 1.0, (970, 971): 1.0, (971, 974): 1.0, (974, 975): 1.0, (965, 975): 1.0, (965, 966): 1.0, (966, 967): 1.0, (967, 968): 1.0, (968, 976): 1.0, (969, 976): 1.0, (961, 969): 1.0, (961, 962): 1.0, (962, 963): 1.0, (963, 964): 1.0, (964, 973): 1.0, (972, 973): 1.0, (896, 904): 1.0, (897, 904): 1.0, (890, 897): 1.0, (890, 891): 1.0, (891, 892): 1.0, (892, 893): 1.0, (885, 893): 1.0, (885, 886): 1.0, (886, 888): 1.0, (888, 889): 1.0, (881, 889): 1.0, (881, 882): 1.0, (882, 887): 1.0, (883, 887): 1.0, (883, 884): 1.0, (884, 896): 1.0, (1025, 1028): 1.0}
me_basic_ringholes.attributes.new('crease_edge', 'FLOAT', 'EDGE').data.foreach_set('value', [_k.get((min(e.vertices), max(e.vertices)), 0.0) for e in me_basic_ringholes.edges])
me_basic_ringholes.materials.append(mat_prox_alum_001)
me_basic_ringholes.materials.append(mat_prox_kevlar_001)
me_basic_ringholes.materials.append(mat_prox_easy_spec_001)
me_basic_ringholes.materials.append(mat_prox_easy_spec_001)
me_basic_ringholes.materials.append(mat_prox_soap_001)
me_basic_ringholes.materials.append(mat_prox_emission_001)
me_basic_ringholes.use_remesh_preserve_volume = False
me_basic_ringholes.use_remesh_preserve_attributes = False
me_basic_ringholes.use_mirror_vertex_groups = False
me_basic_ringholes.update()

# ---- objects
ob_basic_ringholes = bpy.data.objects.new('basic_ringholes', me_basic_ringholes)

# ---- transforms, parenting, visibility, modifiers, constraints
ob_basic_ringholes.location = (0.0, 0.0, 0.0)
ob_basic_ringholes.lineart.crease_threshold = 0.0
_m = ob_basic_ringholes.modifiers.new('Auto Smooth', 'NODES')
_m.node_group = ng_auto_smooth
_gi = [s.identifier for s in ng_auto_smooth.interface.items_tree if s.item_type == 'SOCKET' and s.in_out == 'INPUT']
_m[_gi[1]] = 1.047  # Angle

# ---- collection membership
col_collection_1.objects.link(ob_basic_ringholes)

# ---- scene / render settings (as saved in the file)
scene.frame_start = 1; scene.frame_end = 100; scene.frame_set(1)
scene.render.engine = 'CYCLES'
scene.render.image_settings.color_depth = '16'
scene.render.image_settings.compression = 90
scene.render.resolution_x = 1024
scene.render.resolution_y = 1024
scene.render.resolution_percentage = 50
scene.render.dither_intensity = 0.0
scene.render.use_simplify = True
scene.render.use_persistent_data = True
scene.cycles.use_denoising = False
scene.cycles.samples = 100
scene.cycles.sampling_pattern = 'TABULATED_SOBOL'
scene.cycles.light_sampling_threshold = 0.0
scene.cycles.use_adaptive_sampling = False
scene.cycles.use_light_tree = False
scene.cycles.caustics_reflective = False
scene.cycles.caustics_refractive = False
scene.cycles.blur_glossy = 4.0
scene.cycles.max_bounces = 4
scene.cycles.transmission_bounces = 4
scene.cycles.volume_bounces = 2
scene.cycles.transparent_max_bounces = 4
scene.cycles.use_animated_seed = True
scene.cycles.sample_clamp_direct = 4.0
scene.cycles.sample_clamp_indirect = 2.0
scene.cycles.debug_bvh_type = 'STATIC_BVH'
scene.view_settings.view_transform = 'Standard'
bpy.context.view_layer.update()

# ---- added for rendering (the .blend has no active camera): camera
cam_auto = bpy.data.cameras.new('AutoCamera')
cam_auto.lens = 50.0
cam_auto.sensor_width = 36.0
cam_auto.clip_end = 1000.0
ob_auto_camera = bpy.data.objects.new('AutoCamera', cam_auto)
scene.collection.objects.link(ob_auto_camera)
ob_auto_camera.location = (1.02609, -1.23131, 0.881172)
ob_auto_camera.rotation_euler = (1.09748, -7.21219e-08, 0.694738)
scene.camera = ob_auto_camera
bpy.context.view_layer.update()
